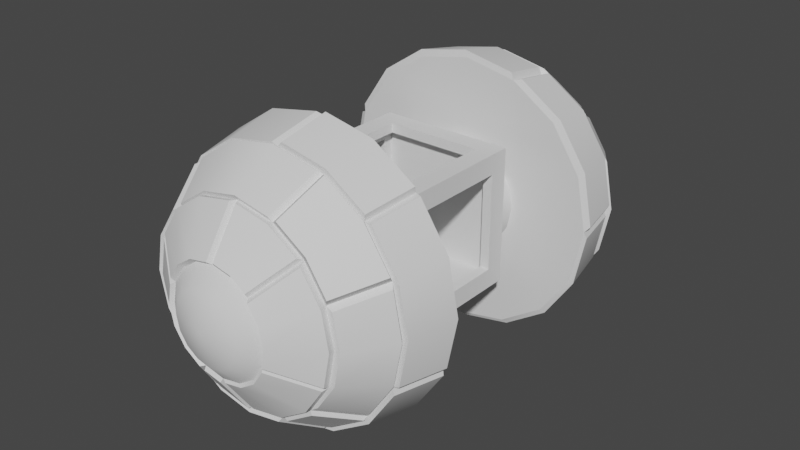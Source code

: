# Source: Lvl1Enemy.blend  (saved by Blender 3.0.42; exported with 4.5.12 LTS)
import bpy
from mathutils import Matrix  # noqa: F401  (used for matrix-valued properties, if any)

bpy.ops.wm.read_factory_settings(use_empty=True)
scene = bpy.context.scene
scene.name = 'Scene'

# ---- collections
col_collection = bpy.data.collections.new('Collection'); scene.collection.children.link(col_collection)

# ---- node groups
ng_auto_smooth = bpy.data.node_groups.new('Auto Smooth', 'GeometryNodeTree')
_s = ng_auto_smooth.interface.new_socket(name='Geometry', in_out='OUTPUT', socket_type='NodeSocketGeometry')
_s = ng_auto_smooth.interface.new_socket(name='Geometry', in_out='INPUT', socket_type='NodeSocketGeometry')
_s = ng_auto_smooth.interface.new_socket(name='Angle', in_out='INPUT', socket_type='NodeSocketFloat')
_s.subtype = 'ANGLE'
_s.min_value = 0.0
_s.max_value = 3.142
ng_auto_smooth.is_modifier = True
_N = ng_auto_smooth.nodes; _L = ng_auto_smooth.links
n0 = _N.new('NodeGroupOutput'); n0.name = 'Group Output'; n0.location = (480, -100)
n1 = _N.new('NodeGroupInput'); n1.name = 'Group Input'; n1.location = (-420, -300)
n2 = _N.new('NodeGroupInput'); n2.name = 'Group Input.001'; n2.location = (-60, -100)
n3 = _N.new('GeometryNodeSetShadeSmooth'); n3.name = 'Set Shade Smooth'; n3.location = (120, -100)
n3.domain = 'EDGE'
n4 = _N.new('GeometryNodeSetShadeSmooth'); n4.name = 'Set Shade Smooth.001'; n4.location = (300, -100)
n5 = _N.new('GeometryNodeInputMeshEdgeAngle'); n5.name = 'Edge Angle'; n5.location = (-420, -220)
n6 = _N.new('GeometryNodeInputEdgeSmooth'); n6.name = 'Is Edge Smooth'; n6.location = (-60, -160)
n7 = _N.new('GeometryNodeInputShadeSmooth'); n7.name = 'Is Face Smooth'; n7.location = (-240, -340)
n8 = _N.new('FunctionNodeBooleanMath'); n8.name = 'Boolean Math'; n8.location = (-60, -220)
n9 = _N.new('FunctionNodeCompare'); n9.name = 'Compare'; n9.location = (-240, -180)
n9.operation = 'LESS_EQUAL'
_L.new(n5.outputs[0], n9.inputs[0])
_L.new(n4.outputs[0], n0.inputs[0])
_L.new(n1.outputs[1], n9.inputs[1])
_L.new(n9.outputs[0], n8.inputs[0])
_L.new(n7.outputs[0], n8.inputs[1])
_L.new(n2.outputs[0], n3.inputs[0])
_L.new(n6.outputs[0], n3.inputs[1])
_L.new(n3.outputs[0], n4.inputs[0])
_L.new(n8.outputs[0], n3.inputs[2])
n0.is_active_output = True

# ---- world
world_world = bpy.data.worlds.new('World'); scene.world = world_world
world_world.use_nodes = True; world_world.node_tree.nodes.clear()
_N = world_world.node_tree.nodes; _L = world_world.node_tree.links
n0 = _N.new('ShaderNodeOutputWorld'); n0.name = 'World Output'; n0.location = (300, 300)
n1 = _N.new('ShaderNodeBackground'); n1.name = 'Background'; n1.location = (10, 300)
n1.inputs[0].default_value = (0.05088, 0.05088, 0.05088, 1.0)
_L.new(n1.outputs[0], n0.inputs[0])
n0.is_active_output = True
world_world.color = (0.05088, 0.05088, 0.05088)
world_world.use_sun_shadow = False
world_world.sun_shadow_jitter_overblur = 0.0

# ---- meshes
me_cube_001 = bpy.data.meshes.new('Cube.001')
me_cube_001.from_pydata([(-1.0, -1.0, -1.0), (-1.0, -1.0, 1.0), (-1.0, 1.0, -1.0), (-1.0, 1.0, 1.0), (1.0, -1.0, -1.0), (1.0, -1.0, 1.0), (1.0, 1.0, -1.0), (1.0, 1.0, 1.0), (-1.0, -0.7125, -0.7125), (-1.0, -0.7125, 0.7125), (-1.0, 0.7125, 0.7125), (-1.0, 0.7125, -0.7125), (1.0, 0.7125, -0.7125), (1.0, 0.7125, 0.7125), (1.0, -0.7125, 0.7125), (1.0, -0.7125, -0.7125), (0.7125, 0.7125, 1.0), (-0.7125, 0.7125, 1.0), (-0.7125, -0.7125, 1.0), (0.7125, -0.7125, 1.0), (-0.86, -0.86, -0.86), (-0.86, -0.86, 0.86), (-0.86, 0.86, -0.86), (-0.86, 0.86, 0.86), (0.86, -0.86, -0.86), (0.86, -0.86, 0.86), (0.86, 0.86, -0.86), (0.86, 0.86, 0.86), (-0.86, -0.7125, -0.7125), (-0.86, -0.7125, 0.7125), (-0.86, 0.7125, 0.7125), (-0.86, 0.7125, -0.7125), (0.86, 0.7125, -0.7125), (0.86, 0.7125, 0.7125), (0.86, -0.7125, 0.7125), (0.86, -0.7125, -0.7125), (0.7125, 0.7125, 0.86), (-0.7125, 0.7125, 0.86), (-0.7125, -0.7125, 0.86), (0.7125, -0.7125, 0.86)], [], [(2, 3, 7, 6), (4, 5, 1, 0), (2, 6, 4, 0), (0, 1, 9, 8), (1, 3, 10, 9), (3, 2, 11, 10), (2, 0, 8, 11), (6, 7, 13, 12), (7, 5, 14, 13), (5, 4, 15, 14), (4, 6, 12, 15), (7, 3, 17, 16), (3, 1, 18, 17), (1, 5, 19, 18), (5, 7, 16, 19), (22, 26, 27, 23), (24, 20, 21, 25), (22, 20, 24, 26), (20, 28, 29, 21), (21, 29, 30, 23), (23, 30, 31, 22), (22, 31, 28, 20), (26, 32, 33, 27), (27, 33, 34, 25), (25, 34, 35, 24), (24, 35, 32, 26), (27, 36, 37, 23), (23, 37, 38, 21), (21, 38, 39, 25), (25, 39, 36, 27), (8, 9, 29, 28), (11, 8, 28, 31), (9, 10, 30, 29), (10, 11, 31, 30), (12, 13, 33, 32), (15, 12, 32, 35), (13, 14, 34, 33), (14, 15, 35, 34), (16, 17, 37, 36), (19, 16, 36, 39), (17, 18, 38, 37), (18, 19, 39, 38)])
_uv = me_cube_001.uv_layers.new(name='UVMap')
_uv.uv.foreach_set('vector', [0.2974, 0.06498, 0.5222, 0.06498, 0.5222, 0.2899, 0.2974, 0.2899, 0.2336, 0.02397, 0.21, 0.2336, 0.0003328, 0.21, 0.02397, 0.0003328, 0.8118, 0.5801, 0.587, 0.5801, 0.587, 0.3552, 0.8118, 0.3552, 0.8149, 0.5801, 0.8125, 0.3636, 0.8505, 0.3728, 0.8457, 0.5486, 0.8125, 0.3636, 0.8498, 0.1794, 0.866, 0.2018, 0.8505, 0.3728, 0.5222, 0.06498, 0.2974, 0.06498, 0.3297, 0.03266, 0.4899, 0.03266, 0.5561, 0.6032, 0.5561, 0.8281, 0.5238, 0.7958, 0.5238, 0.6356, 0.2974, 0.2899, 0.5222, 0.2899, 0.4899, 0.3222, 0.3297, 0.3222, 0.2339, 0.4754, 0.21, 0.2336, 0.2533, 0.2401, 0.2652, 0.4372, 0.21, 0.2336, 0.2336, 0.02397, 0.2539, 0.0474, 0.2533, 0.2401, 0.8346, 0.9997, 0.8346, 0.7748, 0.8669, 0.8071, 0.8669, 0.9673, 0.5222, 0.2899, 0.5222, 0.06498, 0.5546, 0.09731, 0.5546, 0.2575, 0.259, 0.7241, 0.259, 0.949, 0.2267, 0.9166, 0.2267, 0.7564, 0.8339, 0.7748, 0.8339, 0.9997, 0.8016, 0.9673, 0.8016, 0.8071, 0.9545, 0.1794, 0.9545, 0.4043, 0.9222, 0.372, 0.9222, 0.2117, 0.1937, 0.9175, 0.0003328, 0.9175, 0.0003328, 0.7241, 0.1937, 0.7241, 0.7692, 0.5807, 0.9626, 0.5807, 0.9626, 0.7741, 0.7692, 0.7741, 0.2974, 0.7966, 0.2974, 0.6032, 0.4908, 0.6032, 0.4908, 0.7966, 0.8722, 0.5672, 0.8571, 0.5491, 0.8701, 0.3744, 0.8892, 0.3736, 0.8892, 0.3736, 0.8701, 0.3744, 0.8772, 0.2025, 0.8892, 0.1908, 0.5065, 0.0003328, 0.4899, 0.01692, 0.3297, 0.01692, 0.3131, 0.0003328, 0.4914, 0.619, 0.508, 0.6356, 0.508, 0.7958, 0.4914, 0.8124, 0.3131, 0.3545, 0.3297, 0.3379, 0.4899, 0.3379, 0.5065, 0.3545, 0.2967, 0.4553, 0.278, 0.4366, 0.2754, 0.24, 0.2967, 0.2373, 0.2967, 0.2373, 0.2754, 0.24, 0.2665, 0.04706, 0.2788, 0.03282, 0.8992, 0.9839, 0.8826, 0.9673, 0.8826, 0.8071, 0.8992, 0.7905, 0.5869, 0.2741, 0.5703, 0.2575, 0.5703, 0.09731, 0.5869, 0.08072, 0.1944, 0.7398, 0.211, 0.7564, 0.211, 0.9166, 0.1944, 0.9332, 0.7692, 0.7905, 0.7858, 0.8071, 0.7858, 0.9673, 0.7692, 0.9839, 0.8899, 0.1952, 0.9065, 0.2117, 0.9065, 0.372, 0.8899, 0.3886, 0.8457, 0.5486, 0.8505, 0.3728, 0.8701, 0.3744, 0.8571, 0.5491, 0.5238, 0.6356, 0.5238, 0.7958, 0.508, 0.7958, 0.508, 0.6356, 0.8505, 0.3728, 0.866, 0.2018, 0.8772, 0.2025, 0.8701, 0.3744, 0.4899, 0.03266, 0.3297, 0.03266, 0.3297, 0.01692, 0.4899, 0.01692, 0.3297, 0.3222, 0.4899, 0.3222, 0.4899, 0.3379, 0.3297, 0.3379, 0.8669, 0.9673, 0.8669, 0.8071, 0.8826, 0.8071, 0.8826, 0.9673, 0.2652, 0.4372, 0.2533, 0.2401, 0.2754, 0.24, 0.278, 0.4366, 0.2533, 0.2401, 0.2539, 0.0474, 0.2665, 0.04706, 0.2754, 0.24, 0.5546, 0.2575, 0.5546, 0.09731, 0.5703, 0.09731, 0.5703, 0.2575, 0.9222, 0.2117, 0.9222, 0.372, 0.9065, 0.372, 0.9065, 0.2117, 0.2267, 0.7564, 0.2267, 0.9166, 0.211, 0.9166, 0.211, 0.7564, 0.8016, 0.8071, 0.8016, 0.9673, 0.7858, 0.9673, 0.7858, 0.8071])
me_cube_001.use_remesh_preserve_volume = False
me_cube_001.use_remesh_preserve_attributes = False
me_cube_001.use_mirror_vertex_groups = False
me_cube_001.update()
me_sphere_001 = bpy.data.meshes.new('Sphere.001')
me_sphere_001.from_pydata([(0.0, 0.7071, 1.4), (0.0, 0.9239, 1.076), (0.09738, 0.2351, 1.713), (0.2706, 0.6533, 1.4), (0.3536, 0.8536, 1.076), (0.1609, 0.3885, 0.6929), (0.1799, 0.1799, 1.713), (0.5, 0.5, 1.4), (0.6533, 0.6533, 1.076), (0.2974, 0.2974, 0.6929), (0.2351, 0.09738, 1.713), (0.6533, 0.2706, 1.4), (0.8536, 0.3536, 1.076), (0.3885, 0.1609, 0.6929), (0.2545, -5.717e-08, 1.713), (0.7071, -1.552e-07, 1.4), (0.9239, -1.85e-07, 1.076), (0.4206, -2.991e-08, 0.6929), (0.2351, -0.09738, 1.713), (0.6533, -0.2706, 1.4), (0.8536, -0.3536, 1.076), (0.3885, -0.1609, 0.6929), (0.1799, -0.1799, 1.713), (0.5, -0.5, 1.4), (0.6533, -0.6533, 1.076), (0.2974, -0.2974, 0.6929), (0.09738, -0.2351, 1.713), (0.2706, -0.6533, 1.4), (0.3536, -0.8536, 1.076), (0.1609, -0.3885, 0.6929), (7.133e-09, -1.248e-07, 1.763), (-7.085e-08, -0.3827, 1.617), (-8.575e-08, -0.7071, 1.4), (-2.646e-07, -0.9239, 1.076), (-1.139e-07, -0.4206, 0.6929), (-0.09738, -0.2351, 1.713), (-0.2706, -0.6533, 1.4), (-0.3536, -0.8536, 1.076), (-0.1609, -0.3885, 0.6929), (-0.1799, -0.1799, 1.713), (-0.5, -0.5, 1.4), (-0.6533, -0.6533, 1.076), (-0.2974, -0.2974, 0.6929), (-0.2351, -0.09738, 1.713), (-0.6533, -0.2706, 1.4), (-0.8536, -0.3536, 1.076), (-0.3885, -0.1609, 0.6929), (-0.2545, 3.619e-08, 1.713), (-0.7071, 1.13e-07, 1.4), (-0.9239, 2.919e-07, 1.076), (-0.4206, 1.084e-07, 0.6929), (-0.2351, 0.09738, 1.713), (-0.6533, 0.2706, 1.4), (-0.8536, 0.3536, 1.076), (-0.3885, 0.1609, 0.6929), (-0.1799, 0.1799, 1.713), (-0.5, 0.5, 1.4), (-0.6533, 0.6533, 1.076), (-0.2974, 0.2974, 0.6929), (-0.09738, 0.2351, 1.713), (-0.2706, 0.6533, 1.4), (-0.3536, 0.8536, 1.076), (-0.1609, 0.3885, 0.6929), (1.714e-07, 0.2545, 1.713), (4.72e-07, 0.4206, 0.6929), (0.7071, 0.7071, 0.6929), (0.3827, 0.9239, 0.6929), (0.9239, 0.3827, 0.6929), (1.0, -2.148e-07, 0.6929), (0.9239, -0.3827, 0.6929), (0.7071, -0.7071, 0.6929), (0.3827, -0.9239, 0.6929), (-2.944e-07, -1.0, 0.6929), (-0.3827, -0.9239, 0.6929), (-0.7071, -0.7071, 0.6929), (-0.9239, -0.3827, 0.6929), (-1.0, 3.813e-07, 0.6929), (-0.9239, 0.3827, 0.6929), (-0.7071, 0.7071, 0.6929), (-0.3827, 0.9239, 0.6929), (5.997e-07, 1.0, 0.6929), (0.2974, 0.2974, 0.4931), (0.1609, 0.3885, 0.4931), (0.3885, 0.1609, 0.4931), (0.4206, -2.991e-08, 0.4931), (0.3885, -0.1609, 0.4931), (0.2974, -0.2974, 0.4931), (0.1609, -0.3885, 0.4931), (-1.373e-07, -0.4206, 0.4931), (-0.1609, -0.3885, 0.4931), (-0.2974, -0.2974, 0.4931), (-0.3885, -0.1609, 0.4931), (-0.4206, 1.084e-07, 0.4931), (-0.3885, 0.1609, 0.4931), (-0.2974, 0.2974, 0.4931), (-0.1609, 0.3885, 0.4931), (4.487e-07, 0.4206, 0.4931), (0.6998, 0.2475, 1.401), (0.8826, 0.3232, 1.105), (0.7489, 0.0005169, 1.401), (0.9467, 0.0005168, 1.105), (0.6998, -0.2464, 1.401), (0.8826, -0.3221, 1.105), (0.5599, -0.4558, 1.401), (0.6998, -0.5956, 1.105), (0.3252, 0.6879, 1.429), (0.4039, 0.8777, 1.122), (0.5426, 0.5426, 1.429), (0.6879, 0.6879, 1.122), (0.6879, 0.3252, 1.429), (0.8777, 0.4039, 1.122), (-0.01082, 0.737, 1.415), (-0.01082, 0.9462, 1.102), (0.2504, 0.685, 1.415), (0.3305, 0.8783, 1.102), (-0.4935, 0.5371, 1.415), (-0.6414, 0.685, 1.102), (-0.272, 0.685, 1.415), (-0.3521, 0.8783, 1.102), (-0.5553, -0.4803, 1.428), (-0.7025, -0.6275, 1.116), (-0.7025, -0.2599, 1.428), (-0.8949, -0.3396, 1.116), (-0.7542, 1.366e-07, 1.428), (-0.9624, 3.084e-07, 1.116), (-0.7025, 0.2599, 1.428), (-0.8949, 0.3396, 1.116), (-0.5553, 0.4803, 1.428), (-0.7025, 0.6275, 1.116), (0.2409, -0.6966, 1.419), (0.3195, -0.8863, 1.112), (-0.01546, -0.7476, 1.419), (-0.01546, -0.9529, 1.112), (-0.2718, -0.6966, 1.419), (-0.3504, -0.8863, 1.112), (-0.4891, -0.5514, 1.419), (-0.6343, -0.6966, 1.112), (0.5084, -0.5334, 1.402), (0.6488, -0.6738, 1.105), (0.2982, -0.6738, 1.402), (0.3742, -0.8573, 1.105), (0.3542, -0.1805, 1.628), (0.6281, -0.2939, 1.43), (0.2784, -0.2939, 1.628), (0.488, -0.5035, 1.43), (0.165, -0.3697, 1.628), (0.2784, -0.6435, 1.43), (0.0312, -0.3963, 1.628), (0.0312, -0.6927, 1.43), (0.3028, 0.264, 1.654), (0.5184, 0.4796, 1.45), (0.3808, 0.1473, 1.654), (0.6625, 0.264, 1.45), (0.4082, 0.009636, 1.654), (0.7131, 0.009635, 1.45), (0.3808, -0.128, 1.654), (0.6625, -0.2447, 1.45), (0.1591, 0.384, 1.641), (0.273, 0.659, 1.442), (0.02471, 0.7084, 1.442), (0.273, 0.3079, 1.641), (0.4835, 0.5184, 1.442), (0.02471, 0.4108, 1.641), (-0.3614, 0.1797, 1.645), (-0.6443, 0.2969, 1.44), (-0.2831, 0.2969, 1.645), (-0.4997, 0.5134, 1.44), (-0.1659, 0.3752, 1.645), (-0.2831, 0.6581, 1.44), (-0.02771, 0.4027, 1.645), (-0.02771, 0.7089, 1.44), (-0.1715, -0.3564, 1.645), (-0.2925, -0.6484, 1.434), (-0.2925, -0.2756, 1.645), (-0.516, -0.4991, 1.434), (-0.3733, -0.1546, 1.645), (-0.6653, -0.2756, 1.434), (-0.4017, -0.01195, 1.645), (-0.7178, -0.01195, 1.434), (-0.3733, 0.1307, 1.645), (-0.6653, 0.2517, 1.434), (-0.01076, -0.4086, 1.632), (-0.01076, -0.7091, 1.431), (-0.1464, -0.3816, 1.632), (-0.2614, -0.6592, 1.431), (0.1464, 0.3536, 1.617), (0.2706, 0.2706, 1.617), (0.3536, 0.1464, 1.617), (0.3827, -6.577e-08, 1.617), (0.3536, -0.1464, 1.617), (0.2706, -0.2706, 1.617), (0.1464, -0.3536, 1.617), (-3.327e-08, -0.2545, 1.713), (-0.1464, -0.3536, 1.617), (-0.2706, -0.2706, 1.617), (-0.3536, -0.1464, 1.617), (-0.3827, 8.324e-08, 1.617), (-0.3536, 0.1464, 1.617), (-0.2706, 0.2706, 1.617), (-0.1464, 0.3536, 1.617), (2.123e-07, 0.3827, 1.617), (0.02017, -0.706, -1.4), (0.02017, -0.9227, -1.076), (-0.07721, -0.234, -1.713), (-0.2504, -0.6521, -1.4), (-0.3334, -0.8524, -1.076), (-0.1408, -0.3874, -0.6929), (-0.1598, -0.1788, -1.713), (-0.4798, -0.4989, -1.4), (-0.6331, -0.6521, -1.076), (-0.2772, -0.2962, -0.6929), (-0.2149, -0.09624, -1.713), (-0.6331, -0.2695, -1.4), (-0.8334, -0.3524, -1.076), (-0.3684, -0.1598, -0.6929), (-0.2343, 0.001145, -1.713), (-0.6869, 0.001145, -1.4), (-0.9037, 0.001145, -1.076), (-0.4004, 0.001145, -0.6929), (-0.2149, 0.09853, -1.713), (-0.6331, 0.2717, -1.4), (-0.8334, 0.3547, -1.076), (-0.3684, 0.1621, -0.6929), (-0.1598, 0.1811, -1.713), (-0.4798, 0.5011, -1.4), (-0.6331, 0.6544, -1.076), (-0.2772, 0.2985, -0.6929), (-0.07721, 0.2363, -1.713), (-0.2504, 0.6544, -1.4), (-0.3334, 0.8547, -1.076), (-0.1408, 0.3897, -0.6929), (0.02017, 0.001145, -1.763), (0.02018, 0.3838, -1.617), (0.02018, 0.7083, -1.4), (0.02018, 0.925, -1.076), (0.02018, 0.4217, -0.6929), (0.1176, 0.2363, -1.713), (0.2908, 0.6544, -1.4), (0.3737, 0.8547, -1.076), (0.1811, 0.3897, -0.6929), (0.2001, 0.1811, -1.713), (0.5202, 0.5011, -1.4), (0.6735, 0.6544, -1.076), (0.3176, 0.2985, -0.6929), (0.2553, 0.09853, -1.713), (0.6735, 0.2717, -1.4), (0.8737, 0.3547, -1.076), (0.4087, 0.1621, -0.6929), (0.2747, 0.001145, -1.713), (0.7273, 0.001145, -1.4), (0.9441, 0.001144, -1.076), (0.4407, 0.001145, -0.6929), (0.2553, -0.09624, -1.713), (0.6735, -0.2695, -1.4), (0.8737, -0.3524, -1.076), (0.4087, -0.1598, -0.6929), (0.2001, -0.1788, -1.713), (0.5202, -0.4989, -1.4), (0.6735, -0.6521, -1.076), (0.3176, -0.2962, -0.6929), (0.1176, -0.234, -1.713), (0.2908, -0.6521, -1.4), (0.3737, -0.8524, -1.076), (0.1811, -0.3874, -0.6929), (0.02017, -0.2533, -1.713), (0.02017, -0.4194, -0.6929), (-0.6869, -0.706, -0.6929), (-0.3625, -0.9227, -0.6929), (-0.9037, -0.3815, -0.6929), (-0.9798, 0.001145, -0.6929), (-0.9037, 0.3838, -0.6929), (-0.6869, 0.7083, -0.6929), (-0.3625, 0.925, -0.6929), (0.02018, 1.001, -0.6929), (0.4029, 0.925, -0.6929), (0.7273, 0.7083, -0.6929), (0.9441, 0.3838, -0.6929), (1.02, 0.001144, -0.6929), (0.9441, -0.3815, -0.6929), (0.7273, -0.706, -0.6929), (0.4029, -0.9227, -0.6929), (0.02017, -0.9989, -0.6929), (-0.2772, -0.2962, -0.4931), (-0.1408, -0.3874, -0.4931), (-0.3684, -0.1598, -0.4931), (-0.4004, 0.001145, -0.4931), (-0.3684, 0.1621, -0.4931), (-0.2772, 0.2985, -0.4931), (-0.1408, 0.3897, -0.4931), (0.02018, 0.4217, -0.4931), (0.1811, 0.3897, -0.4931), (0.3176, 0.2985, -0.4931), (0.4087, 0.1621, -0.4931), (0.4407, 0.001145, -0.4931), (0.4087, -0.1598, -0.4931), (0.3176, -0.2962, -0.4931), (0.1811, -0.3874, -0.4931), (0.02017, -0.4194, -0.4931), (-0.6796, -0.2463, -1.401), (-0.8624, -0.322, -1.105), (-0.7287, 0.000628, -1.401), (-0.9266, 0.000628, -1.105), (-0.6796, 0.2476, -1.401), (-0.8624, 0.3233, -1.105), (-0.5397, 0.4569, -1.401), (-0.6796, 0.5968, -1.105), (-0.3051, -0.6868, -1.429), (-0.3837, -0.8766, -1.122), (-0.5225, -0.5415, -1.429), (-0.6677, -0.6868, -1.122), (-0.6677, -0.3241, -1.429), (-0.8575, -0.4027, -1.122), (0.031, -0.7358, -1.415), (0.031, -0.9451, -1.102), (-0.2302, -0.6839, -1.415), (-0.3103, -0.8772, -1.102), (0.5136, -0.5359, -1.415), (0.6616, -0.6839, -1.102), (0.2922, -0.6839, -1.415), (0.3723, -0.8772, -1.102), (0.5754, 0.4814, -1.428), (0.7227, 0.6287, -1.116), (0.7227, 0.2611, -1.428), (0.915, 0.3408, -1.116), (0.7744, 0.001145, -1.428), (0.9826, 0.001144, -1.116), (0.7227, -0.2588, -1.428), (0.915, -0.3385, -1.116), (0.5754, -0.4791, -1.428), (0.7227, -0.6264, -1.116), (-0.2207, 0.6977, -1.419), (-0.2993, 0.8875, -1.112), (0.03564, 0.7487, -1.419), (0.03564, 0.9541, -1.112), (0.292, 0.6977, -1.419), (0.3706, 0.8875, -1.112), (0.5093, 0.5525, -1.419), (0.6545, 0.6977, -1.112), (-0.4882, 0.5345, -1.402), (-0.6287, 0.675, -1.105), (-0.278, 0.675, -1.402), (-0.3541, 0.8585, -1.105), (-0.334, 0.1816, -1.628), (-0.6079, 0.2951, -1.43), (-0.2582, 0.2951, -1.628), (-0.4678, 0.5046, -1.43), (-0.1448, 0.3709, -1.628), (-0.2582, 0.6447, -1.43), (-0.01102, 0.3975, -1.628), (-0.01102, 0.6939, -1.43), (-0.2826, -0.2629, -1.654), (-0.4983, -0.4785, -1.45), (-0.3606, -0.1461, -1.654), (-0.6423, -0.2629, -1.45), (-0.388, -0.008491, -1.654), (-0.6929, -0.008491, -1.45), (-0.3606, 0.1292, -1.654), (-0.6423, 0.2459, -1.45), (-0.1389, -0.3829, -1.641), (-0.2528, -0.6579, -1.442), (-0.004537, -0.7073, -1.442), (-0.2528, -0.3068, -1.641), (-0.4633, -0.5173, -1.442), (-0.004537, -0.4096, -1.641), (0.3816, -0.1786, -1.645), (0.6645, -0.2957, -1.44), (0.3033, -0.2957, -1.645), (0.5198, -0.5123, -1.44), (0.1861, -0.374, -1.645), (0.3033, -0.6569, -1.44), (0.04788, -0.4015, -1.645), (0.04788, -0.7078, -1.44), (0.1917, 0.3576, -1.645), (0.3127, 0.6496, -1.434), (0.3127, 0.2767, -1.645), (0.5362, 0.5002, -1.434), (0.3935, 0.1558, -1.645), (0.6855, 0.2767, -1.434), (0.4219, 0.0131, -1.645), (0.738, 0.0131, -1.434), (0.3935, -0.1296, -1.645), (0.6855, -0.2505, -1.434), (0.03094, 0.4097, -1.632), (0.03094, 0.7102, -1.431), (0.1666, 0.3827, -1.632), (0.2816, 0.6603, -1.431), (-0.1263, -0.3524, -1.617), (-0.2504, -0.2695, -1.617), (-0.3334, -0.1453, -1.617), (-0.3625, 0.001145, -1.617), (-0.3334, 0.1476, -1.617), (-0.2504, 0.2717, -1.617), (-0.1263, 0.3547, -1.617), (0.02018, 0.2556, -1.713), (0.1666, 0.3547, -1.617), (0.2908, 0.2717, -1.617), (0.3737, 0.1476, -1.617), (0.4029, 0.001145, -1.617), (0.3737, -0.1453, -1.617), (0.2908, -0.2695, -1.617), (0.1666, -0.3524, -1.617), (0.02017, -0.3815, -1.617)], [], [(61, 57, 116, 118), (63, 30, 2), (200, 185, 157, 162), (186, 7, 161, 160), (7, 11, 109, 107), (2, 30, 6), (7, 186, 149, 150), (3, 7, 107, 105), (6, 30, 10), (23, 24, 104, 103), (10, 30, 14), (186, 187, 151, 149), (19, 23, 103, 101), (14, 30, 18), (188, 189, 155, 153), (19, 189, 141, 142), (20, 16, 100, 102), (18, 30, 22), (31, 32, 148, 147), (28, 24, 138, 140), (22, 30, 26), (27, 32, 131, 129), (26, 30, 192), (189, 190, 143, 141), (192, 30, 35), (31, 193, 183, 181), (41, 37, 134, 136), (52, 48, 178, 180), (32, 36, 133, 131), (35, 30, 39), (53, 49, 124, 126), (39, 30, 43), (48, 44, 176, 178), (49, 45, 122, 124), (43, 30, 47), (44, 40, 174, 176), (40, 36, 172, 174), (41, 40, 119, 120), (47, 30, 51), (199, 200, 169, 167), (45, 41, 120, 122), (51, 30, 55), (9, 13, 83, 81), (0, 3, 113, 111), (55, 30, 59), (0, 60, 168, 170), (1, 61, 118, 112), (59, 30, 63), (56, 52, 164, 166), (9, 5, 66, 65), (13, 9, 65, 67), (17, 13, 67, 68), (21, 17, 68, 69), (25, 21, 69, 70), (29, 25, 70, 71), (34, 29, 71, 72), (38, 34, 72, 73), (42, 38, 73, 74), (46, 42, 74, 75), (50, 46, 75, 76), (54, 50, 76, 77), (58, 54, 77, 78), (62, 58, 78, 79), (64, 62, 79, 80), (5, 64, 80, 66), (81, 83, 84, 85, 86, 87, 88, 89, 90, 91, 92, 93, 94, 95, 96, 82), (42, 46, 91, 90), (13, 17, 84, 83), (46, 50, 92, 91), (17, 21, 85, 84), (50, 54, 93, 92), (21, 25, 86, 85), (54, 58, 94, 93), (25, 29, 87, 86), (58, 62, 95, 94), (29, 34, 88, 87), (62, 64, 96, 95), (34, 38, 89, 88), (5, 9, 81, 82), (64, 5, 82, 96), (38, 42, 90, 89), (98, 97, 99, 100), (100, 99, 101, 102), (102, 101, 103, 104), (16, 12, 98, 100), (15, 19, 101, 99), (24, 20, 102, 104), (12, 11, 97, 98), (11, 15, 99, 97), (106, 105, 107, 108), (108, 107, 109, 110), (11, 12, 110, 109), (8, 4, 106, 108), (12, 8, 108, 110), (4, 3, 105, 106), (112, 111, 113, 114), (116, 115, 117, 118), (118, 117, 111, 112), (60, 0, 111, 117), (56, 60, 117, 115), (4, 1, 112, 114), (57, 56, 115, 116), (3, 4, 114, 113), (120, 119, 121, 122), (122, 121, 123, 124), (124, 123, 125, 126), (126, 125, 127, 128), (57, 53, 126, 128), (40, 44, 121, 119), (56, 57, 128, 127), (44, 48, 123, 121), (48, 52, 125, 123), (52, 56, 127, 125), (130, 129, 131, 132), (132, 131, 133, 134), (134, 133, 135, 136), (37, 33, 132, 134), (36, 40, 135, 133), (40, 41, 136, 135), (28, 27, 129, 130), (33, 28, 130, 132), (138, 137, 139, 140), (24, 23, 137, 138), (23, 27, 139, 137), (27, 28, 140, 139), (142, 141, 143, 144), (144, 143, 145, 146), (146, 145, 147, 148), (190, 191, 145, 143), (32, 27, 146, 148), (23, 19, 142, 144), (191, 31, 147, 145), (27, 23, 144, 146), (150, 149, 151, 152), (152, 151, 153, 154), (154, 153, 155, 156), (187, 188, 153, 151), (19, 15, 154, 156), (11, 7, 150, 152), (189, 19, 156, 155), (15, 11, 152, 154), (159, 162, 157, 158), (158, 157, 160, 161), (7, 3, 158, 161), (0, 200, 162, 159), (3, 0, 159, 158), (185, 186, 160, 157), (164, 163, 165, 166), (166, 165, 167, 168), (168, 167, 169, 170), (60, 56, 166, 168), (200, 0, 170, 169), (197, 198, 165, 163), (52, 197, 163, 164), (198, 199, 167, 165), (172, 171, 173, 174), (174, 173, 175, 176), (176, 175, 177, 178), (178, 177, 179, 180), (193, 194, 173, 171), (194, 195, 175, 173), (195, 196, 177, 175), (196, 197, 179, 177), (36, 193, 171, 172), (197, 52, 180, 179), (182, 181, 183, 184), (36, 32, 182, 184), (32, 31, 181, 182), (193, 36, 184, 183), (2, 6, 186, 185), (6, 10, 187, 186), (10, 14, 188, 187), (14, 18, 189, 188), (18, 22, 190, 189), (22, 26, 191, 190), (26, 192, 31, 191), (192, 35, 193, 31), (35, 39, 194, 193), (39, 43, 195, 194), (43, 47, 196, 195), (47, 51, 197, 196), (51, 55, 198, 197), (55, 59, 199, 198), (59, 63, 200, 199), (63, 2, 185, 200), (262, 319, 317, 258), (264, 203, 231), (401, 363, 358, 386), (387, 361, 362, 208), (208, 308, 310, 212), (203, 207, 231), (208, 351, 350, 387), (204, 306, 308, 208), (207, 211, 231), (224, 304, 305, 225), (211, 215, 231), (387, 350, 352, 388), (220, 302, 304, 224), (215, 219, 231), (389, 354, 356, 390), (220, 343, 342, 390), (221, 303, 301, 217), (219, 223, 231), (232, 348, 349, 233), (229, 341, 339, 225), (223, 227, 231), (228, 330, 332, 233), (227, 393, 231), (390, 342, 344, 391), (393, 236, 231), (232, 382, 384, 394), (242, 337, 335, 238), (253, 381, 379, 249), (233, 332, 334, 237), (236, 240, 231), (254, 327, 325, 250), (240, 244, 231), (249, 379, 377, 245), (250, 325, 323, 246), (244, 248, 231), (245, 377, 375, 241), (241, 375, 373, 237), (242, 321, 320, 241), (248, 252, 231), (400, 368, 370, 401), (246, 323, 321, 242), (252, 256, 231), (210, 282, 284, 214), (201, 312, 314, 204), (256, 260, 231), (201, 371, 369, 261), (202, 313, 319, 262), (260, 264, 231), (257, 367, 365, 253), (210, 266, 267, 206), (214, 268, 266, 210), (218, 269, 268, 214), (222, 270, 269, 218), (226, 271, 270, 222), (230, 272, 271, 226), (235, 273, 272, 230), (239, 274, 273, 235), (243, 275, 274, 239), (247, 276, 275, 243), (251, 277, 276, 247), (255, 278, 277, 251), (259, 279, 278, 255), (263, 280, 279, 259), (265, 281, 280, 263), (206, 267, 281, 265), (282, 283, 297, 296, 295, 294, 293, 292, 291, 290, 289, 288, 287, 286, 285, 284), (243, 291, 292, 247), (214, 284, 285, 218), (247, 292, 293, 251), (218, 285, 286, 222), (251, 293, 294, 255), (222, 286, 287, 226), (255, 294, 295, 259), (226, 287, 288, 230), (259, 295, 296, 263), (230, 288, 289, 235), (263, 296, 297, 265), (235, 289, 290, 239), (206, 283, 282, 210), (265, 297, 283, 206), (239, 290, 291, 243), (299, 301, 300, 298), (301, 303, 302, 300), (303, 305, 304, 302), (217, 301, 299, 213), (216, 300, 302, 220), (225, 305, 303, 221), (213, 299, 298, 212), (212, 298, 300, 216), (307, 309, 308, 306), (309, 311, 310, 308), (212, 310, 311, 213), (209, 309, 307, 205), (213, 311, 309, 209), (205, 307, 306, 204), (313, 315, 314, 312), (317, 319, 318, 316), (319, 313, 312, 318), (261, 318, 312, 201), (257, 316, 318, 261), (205, 315, 313, 202), (258, 317, 316, 257), (204, 314, 315, 205), (321, 323, 322, 320), (323, 325, 324, 322), (325, 327, 326, 324), (327, 329, 328, 326), (258, 329, 327, 254), (241, 320, 322, 245), (257, 328, 329, 258), (245, 322, 324, 249), (249, 324, 326, 253), (253, 326, 328, 257), (331, 333, 332, 330), (333, 335, 334, 332), (335, 337, 336, 334), (238, 335, 333, 234), (237, 334, 336, 241), (241, 336, 337, 242), (229, 331, 330, 228), (234, 333, 331, 229), (339, 341, 340, 338), (225, 339, 338, 224), (224, 338, 340, 228), (228, 340, 341, 229), (343, 345, 344, 342), (345, 347, 346, 344), (347, 349, 348, 346), (391, 344, 346, 392), (233, 349, 347, 228), (224, 345, 343, 220), (392, 346, 348, 232), (228, 347, 345, 224), (351, 353, 352, 350), (353, 355, 354, 352), (355, 357, 356, 354), (388, 352, 354, 389), (220, 357, 355, 216), (212, 353, 351, 208), (390, 356, 357, 220), (216, 355, 353, 212), (360, 359, 358, 363), (359, 362, 361, 358), (208, 362, 359, 204), (201, 360, 363, 401), (204, 359, 360, 201), (386, 358, 361, 387), (365, 367, 366, 364), (367, 369, 368, 366), (369, 371, 370, 368), (261, 369, 367, 257), (401, 370, 371, 201), (398, 364, 366, 399), (253, 365, 364, 398), (399, 366, 368, 400), (373, 375, 374, 372), (375, 377, 376, 374), (377, 379, 378, 376), (379, 381, 380, 378), (394, 372, 374, 395), (395, 374, 376, 396), (396, 376, 378, 397), (397, 378, 380, 398), (237, 373, 372, 394), (398, 380, 381, 253), (383, 385, 384, 382), (237, 385, 383, 233), (233, 383, 382, 232), (394, 384, 385, 237), (203, 386, 387, 207), (207, 387, 388, 211), (211, 388, 389, 215), (215, 389, 390, 219), (219, 390, 391, 223), (223, 391, 392, 227), (227, 392, 232, 393), (393, 232, 394, 236), (236, 394, 395, 240), (240, 395, 396, 244), (244, 396, 397, 248), (248, 397, 398, 252), (252, 398, 399, 256), (256, 399, 400, 260), (260, 400, 401, 264), (264, 401, 386, 203)])
me_sphere_001.polygons.foreach_set('use_smooth', [True] * 370)
_k = set([(171, 172), (171, 173), (172, 174), (173, 175), (174, 176), (175, 177), (176, 178), (177, 179), (178, 180), (179, 180), (372, 373), (372, 374), (373, 375), (374, 376), (375, 377), (376, 378), (377, 379), (378, 380), (379, 381), (380, 381)])
me_sphere_001.attributes.new('sharp_edge', 'BOOLEAN', 'EDGE').data.foreach_set('value', [ (min(e.vertices), max(e.vertices)) in _k for e in me_sphere_001.edges])
_uv = me_sphere_001.uv_layers.new(name='UVMap')
_uv.uv.foreach_set('vector', [0.8125, 0.625, 0.875, 0.625, 0.875, 0.625, 0.8125, 0.625, 0.7446, 0.8968, 0.7187, 1.0, 0.6929, 0.8968, 0.75, 0.875, 0.6875, 0.875, 0.6875, 0.875, 0.75, 0.875, 0.625, 0.875, 0.625, 0.75, 0.625, 0.75, 0.625, 0.875, 0.625, 0.75, 0.5625, 0.75, 0.5625, 0.75, 0.625, 0.75, 0.6929, 0.8968, 0.6562, 1.0, 0.6196, 0.8968, 0.625, 0.75, 0.625, 0.875, 0.625, 0.875, 0.625, 0.75, 0.6875, 0.75, 0.625, 0.75, 0.625, 0.75, 0.6875, 0.75, 0.6196, 0.8968, 0.5937, 1.0, 0.5571, 0.8968, 0.375, 0.75, 0.375, 0.625, 0.375, 0.625, 0.375, 0.75, 0.5571, 0.8968, 0.5312, 1.0, 0.4946, 0.8968, 0.625, 0.875, 0.5625, 0.875, 0.5625, 0.875, 0.625, 0.875, 0.4375, 0.75, 0.375, 0.75, 0.375, 0.75, 0.4375, 0.75, 0.4946, 0.8968, 0.4687, 1.0, 0.4321, 0.8968, 0.5, 0.875, 0.4375, 0.875, 0.4375, 0.875, 0.5, 0.875, 0.4375, 0.75, 0.4375, 0.875, 0.4375, 0.875, 0.4375, 0.75, 0.4375, 0.625, 0.5, 0.625, 0.5, 0.625, 0.4375, 0.625, 0.4321, 0.8968, 0.4062, 1.0, 0.3696, 0.8968, 0.25, 0.875, 0.25, 0.75, 0.25, 0.75, 0.25, 0.875, 0.3125, 0.625, 0.375, 0.625, 0.375, 0.625, 0.3125, 0.625, 0.3696, 0.8968, 0.3437, 1.0, 0.3071, 0.8968, 0.3125, 0.75, 0.25, 0.75, 0.25, 0.75, 0.3125, 0.75, 0.3071, 0.8968, 0.2812, 1.0, 0.2446, 0.8968, 0.4375, 0.875, 0.375, 0.875, 0.375, 0.875, 0.4375, 0.875, 0.2446, 0.8968, 0.2188, 1.0, 0.1821, 0.8968, 0.25, 0.875, 0.1875, 0.875, 0.1875, 0.875, 0.25, 0.875, 0.125, 0.625, 0.1875, 0.625, 0.1875, 0.625, 0.125, 0.625, 0.9375, 0.75, 1.0, 0.75, 1.0, 0.75, 0.9375, 0.75, 0.25, 0.75, 0.1875, 0.75, 0.1875, 0.75, 0.25, 0.75, 0.1821, 0.8968, 0.1563, 1.0, 0.1196, 0.8968, 0.9375, 0.625, 1.0, 0.625, 1.0, 0.625, 0.9375, 0.625, 0.1196, 0.8968, 0.09375, 1.0, 0.05705, 0.8968, 0.0, 0.75, 0.0625, 0.75, 0.0625, 0.75, 0.0, 0.75, 0.0, 0.625, 0.0625, 0.625, 0.0625, 0.625, 0.0, 0.625, 0.05705, 0.8968, 0.03125, 1.0, 0.005449, 0.8968, 0.0625, 0.75, 0.125, 0.75, 0.125, 0.75, 0.0625, 0.75, 0.125, 0.75, 0.1875, 0.75, 0.1875, 0.75, 0.125, 0.75, 0.125, 0.625, 0.125, 0.75, 0.125, 0.75, 0.125, 0.625, 0.9946, 0.8968, 0.9688, 1.0, 0.9321, 0.8968, 0.8125, 0.875, 0.75, 0.875, 0.75, 0.875, 0.8125, 0.875, 0.0625, 0.625, 0.125, 0.625, 0.125, 0.625, 0.0625, 0.625, 0.9321, 0.8968, 0.9062, 1.0, 0.8696, 0.8968, 0.555, 0.5, 0.522, 0.5, 0.522, 0.5, 0.555, 0.5, 0.75, 0.75, 0.6875, 0.75, 0.6875, 0.75, 0.75, 0.75, 0.8696, 0.8968, 0.8437, 1.0, 0.8071, 0.8968, 0.75, 0.75, 0.8125, 0.75, 0.8125, 0.75, 0.75, 0.75, 0.75, 0.625, 0.8125, 0.625, 0.8125, 0.625, 0.75, 0.625, 0.8071, 0.8968, 0.7812, 1.0, 0.7446, 0.8968, 0.875, 0.75, 0.9375, 0.75, 0.9375, 0.75, 0.875, 0.75, 0.555, 0.5, 0.5835, 0.5, 0.6875, 0.5, 0.625, 0.5, 0.522, 0.5, 0.555, 0.5, 0.625, 0.5, 0.5625, 0.5, 0.4867, 0.5, 0.522, 0.5, 0.5625, 0.5, 0.5, 0.5, 0.4508, 0.5, 0.4867, 0.5, 0.5, 0.5, 0.4375, 0.5, 0.4155, 0.5, 0.4508, 0.5, 0.4375, 0.5, 0.375, 0.5, 0.3825, 0.5, 0.4155, 0.5, 0.375, 0.5, 0.3125, 0.5, 0.354, 0.5, 0.3825, 0.5, 0.3125, 0.5, 0.25, 0.5, 0.3339, 0.5, 0.354, 0.5, 0.25, 0.5, 0.1875, 0.5, 0.3293, 0.5, 0.3339, 0.5, 0.1875, 0.5, 0.125, 0.5, 0.3535, 0.5, 0.3293, 0.5, 0.125, 0.5, 0.0625, 0.5, 0.4215, 0.5, 0.3535, 0.5, 0.0625, 0.5, 0.0, 0.5, 0.516, 0.5, 0.4215, 0.5, 0.0, 0.5, 0.9375, 0.5, 0.584, 0.5, 0.516, 0.5, 0.9375, 0.5, 0.875, 0.5, 0.6082, 0.5, 0.584, 0.5, 0.875, 0.5, 0.8125, 0.5, 0.6036, 0.5, 0.6082, 0.5, 0.8125, 0.5, 0.75, 0.5, 0.5835, 0.5, 0.6036, 0.5, 0.75, 0.5, 0.6875, 0.5, 0.555, 0.5, 0.522, 0.5, 0.4867, 0.5, 0.4508, 0.5, 0.4155, 0.5, 0.3825, 0.5, 0.354, 0.5, 0.3339, 0.5, 0.3293, 0.5, 0.3535, 0.5, 0.4215, 0.5, 0.516, 0.5, 0.584, 0.5, 0.6082, 0.5, 0.6036, 0.5, 0.5835, 0.5, 0.3293, 0.5, 0.3535, 0.5, 0.3535, 0.5, 0.3293, 0.5, 0.522, 0.5, 0.4867, 0.5, 0.4867, 0.5, 0.522, 0.5, 0.3535, 0.5, 0.4215, 0.5, 0.4215, 0.5, 0.3535, 0.5, 0.4867, 0.5, 0.4508, 0.5, 0.4508, 0.5, 0.4867, 0.5, 0.4215, 0.5, 0.516, 0.5, 0.516, 0.5, 0.4215, 0.5, 0.4508, 0.5, 0.4155, 0.5, 0.4155, 0.5, 0.4508, 0.5, 0.516, 0.5, 0.584, 0.5, 0.584, 0.5, 0.516, 0.5, 0.4155, 0.5, 0.3825, 0.5, 0.3825, 0.5, 0.4155, 0.5, 0.584, 0.5, 0.6082, 0.5, 0.6082, 0.5, 0.584, 0.5, 0.3825, 0.5, 0.354, 0.5, 0.354, 0.5, 0.3825, 0.5, 0.6082, 0.5, 0.6036, 0.5, 0.6036, 0.5, 0.6082, 0.5, 0.354, 0.5, 0.3339, 0.5, 0.3339, 0.5, 0.354, 0.5, 0.5835, 0.5, 0.555, 0.5, 0.555, 0.5, 0.5835, 0.5, 0.6036, 0.5, 0.5835, 0.5, 0.5835, 0.5, 0.6036, 0.5, 0.3339, 0.5, 0.3293, 0.5, 0.3293, 0.5, 0.3339, 0.5, 0.5625, 0.625, 0.5625, 0.75, 0.5, 0.75, 0.5, 0.625, 0.5, 0.625, 0.5, 0.75, 0.4375, 0.75, 0.4375, 0.625, 0.4375, 0.625, 0.4375, 0.75, 0.375, 0.75, 0.375, 0.625, 0.5, 0.625, 0.5625, 0.625, 0.5625, 0.625, 0.5, 0.625, 0.5, 0.75, 0.4375, 0.75, 0.4375, 0.75, 0.5, 0.75, 0.375, 0.625, 0.4375, 0.625, 0.4375, 0.625, 0.375, 0.625, 0.5625, 0.625, 0.5625, 0.75, 0.5625, 0.75, 0.5625, 0.625, 0.5625, 0.75, 0.5, 0.75, 0.5, 0.75, 0.5625, 0.75, 0.6875, 0.625, 0.6875, 0.75, 0.625, 0.75, 0.625, 0.625, 0.625, 0.625, 0.625, 0.75, 0.5625, 0.75, 0.5625, 0.625, 0.5625, 0.75, 0.5625, 0.625, 0.5625, 0.625, 0.5625, 0.75, 0.625, 0.625, 0.6875, 0.625, 0.6875, 0.625, 0.625, 0.625, 0.5625, 0.625, 0.625, 0.625, 0.625, 0.625, 0.5625, 0.625, 0.6875, 0.625, 0.6875, 0.75, 0.6875, 0.75, 0.6875, 0.625, 0.75, 0.625, 0.75, 0.75, 0.6875, 0.75, 0.6875, 0.625, 0.875, 0.625, 0.875, 0.75, 0.8125, 0.75, 0.8125, 0.625, 0.8125, 0.625, 0.8125, 0.75, 0.75, 0.75, 0.75, 0.625, 0.8125, 0.75, 0.75, 0.75, 0.75, 0.75, 0.8125, 0.75, 0.875, 0.75, 0.8125, 0.75, 0.8125, 0.75, 0.875, 0.75, 0.6875, 0.625, 0.75, 0.625, 0.75, 0.625, 0.6875, 0.625, 0.875, 0.625, 0.875, 0.75, 0.875, 0.75, 0.875, 0.625, 0.6875, 0.75, 0.6875, 0.625, 0.6875, 0.625, 0.6875, 0.75, 0.125, 0.625, 0.125, 0.75, 0.0625, 0.75, 0.0625, 0.625, 0.0625, 0.625, 0.0625, 0.75, 0.0, 0.75, 0.0, 0.625, 1.0, 0.625, 1.0, 0.75, 0.9375, 0.75, 0.9375, 0.625, 0.9375, 0.625, 0.9375, 0.75, 0.875, 0.75, 0.875, 0.625, 0.875, 0.625, 0.9375, 0.625, 0.9375, 0.625, 0.875, 0.625, 0.125, 0.75, 0.0625, 0.75, 0.0625, 0.75, 0.125, 0.75, 0.875, 0.75, 0.875, 0.625, 0.875, 0.625, 0.875, 0.75, 0.0625, 0.75, 0.0, 0.75, 0.0, 0.75, 0.0625, 0.75, 1.0, 0.75, 0.9375, 0.75, 0.9375, 0.75, 1.0, 0.75, 0.9375, 0.75, 0.875, 0.75, 0.875, 0.75, 0.9375, 0.75, 0.3125, 0.625, 0.3125, 0.75, 0.25, 0.75, 0.25, 0.625, 0.25, 0.625, 0.25, 0.75, 0.1875, 0.75, 0.1875, 0.625, 0.1875, 0.625, 0.1875, 0.75, 0.125, 0.75, 0.125, 0.625, 0.1875, 0.625, 0.25, 0.625, 0.25, 0.625, 0.1875, 0.625, 0.1875, 0.75, 0.125, 0.75, 0.125, 0.75, 0.1875, 0.75, 0.125, 0.75, 0.125, 0.625, 0.125, 0.625, 0.125, 0.75, 0.3125, 0.625, 0.3125, 0.75, 0.3125, 0.75, 0.3125, 0.625, 0.25, 0.625, 0.3125, 0.625, 0.3125, 0.625, 0.25, 0.625, 0.375, 0.625, 0.375, 0.75, 0.3125, 0.75, 0.3125, 0.625, 0.375, 0.625, 0.375, 0.75, 0.375, 0.75, 0.375, 0.625, 0.375, 0.75, 0.3125, 0.75, 0.3125, 0.75, 0.375, 0.75, 0.3125, 0.75, 0.3125, 0.625, 0.3125, 0.625, 0.3125, 0.75, 0.4375, 0.75, 0.4375, 0.875, 0.375, 0.875, 0.375, 0.75, 0.375, 0.75, 0.375, 0.875, 0.3125, 0.875, 0.3125, 0.75, 0.3125, 0.75, 0.3125, 0.875, 0.25, 0.875, 0.25, 0.75, 0.375, 0.875, 0.3125, 0.875, 0.3125, 0.875, 0.375, 0.875, 0.25, 0.75, 0.3125, 0.75, 0.3125, 0.75, 0.25, 0.75, 0.375, 0.75, 0.4375, 0.75, 0.4375, 0.75, 0.375, 0.75, 0.3125, 0.875, 0.25, 0.875, 0.25, 0.875, 0.3125, 0.875, 0.3125, 0.75, 0.375, 0.75, 0.375, 0.75, 0.3125, 0.75, 0.625, 0.75, 0.625, 0.875, 0.5625, 0.875, 0.5625, 0.75, 0.5625, 0.75, 0.5625, 0.875, 0.5, 0.875, 0.5, 0.75, 0.5, 0.75, 0.5, 0.875, 0.4375, 0.875, 0.4375, 0.75, 0.5625, 0.875, 0.5, 0.875, 0.5, 0.875, 0.5625, 0.875, 0.4375, 0.75, 0.5, 0.75, 0.5, 0.75, 0.4375, 0.75, 0.5625, 0.75, 0.625, 0.75, 0.625, 0.75, 0.5625, 0.75, 0.4375, 0.875, 0.4375, 0.75, 0.4375, 0.75, 0.4375, 0.875, 0.5, 0.75, 0.5625, 0.75, 0.5625, 0.75, 0.5, 0.75, 0.75, 0.75, 0.75, 0.875, 0.6875, 0.875, 0.6875, 0.75, 0.6875, 0.75, 0.6875, 0.875, 0.625, 0.875, 0.625, 0.75, 0.625, 0.75, 0.6875, 0.75, 0.6875, 0.75, 0.625, 0.75, 0.75, 0.75, 0.75, 0.875, 0.75, 0.875, 0.75, 0.75, 0.6875, 0.75, 0.75, 0.75, 0.75, 0.75, 0.6875, 0.75, 0.6875, 0.875, 0.625, 0.875, 0.625, 0.875, 0.6875, 0.875, 0.9375, 0.75, 0.9375, 0.875, 0.875, 0.875, 0.875, 0.75, 0.875, 0.75, 0.875, 0.875, 0.8125, 0.875, 0.8125, 0.75, 0.8125, 0.75, 0.8125, 0.875, 0.75, 0.875, 0.75, 0.75, 0.8125, 0.75, 0.875, 0.75, 0.875, 0.75, 0.8125, 0.75, 0.75, 0.875, 0.75, 0.75, 0.75, 0.75, 0.75, 0.875, 0.9375, 0.875, 0.875, 0.875, 0.875, 0.875, 0.9375, 0.875, 0.9375, 0.75, 0.9375, 0.875, 0.9375, 0.875, 0.9375, 0.75, 0.875, 0.875, 0.8125, 0.875, 0.8125, 0.875, 0.875, 0.875, 0.1875, 0.75, 0.1875, 0.875, 0.125, 0.875, 0.125, 0.75, 0.125, 0.75, 0.125, 0.875, 0.0625, 0.875, 0.0625, 0.75, 0.0625, 0.75, 0.0625, 0.875, 0.0, 0.875, 0.0, 0.75, 1.0, 0.75, 1.0, 0.875, 0.9375, 0.875, 0.9375, 0.75, 0.1875, 0.875, 0.125, 0.875, 0.125, 0.875, 0.1875, 0.875, 0.125, 0.875, 0.0625, 0.875, 0.0625, 0.875, 0.125, 0.875, 0.0625, 0.875, 0.0, 0.875, 0.0, 0.875, 0.0625, 0.875, 1.0, 0.875, 0.9375, 0.875, 0.9375, 0.875, 1.0, 0.875, 0.1875, 0.75, 0.1875, 0.875, 0.1875, 0.875, 0.1875, 0.75, 0.9375, 0.875, 0.9375, 0.75, 0.9375, 0.75, 0.9375, 0.875, 0.25, 0.75, 0.25, 0.875, 0.1875, 0.875, 0.1875, 0.75, 0.1875, 0.75, 0.25, 0.75, 0.25, 0.75, 0.1875, 0.75, 0.25, 0.75, 0.25, 0.875, 0.25, 0.875, 0.25, 0.75, 0.1875, 0.875, 0.1875, 0.75, 0.1875, 0.75, 0.1875, 0.875, 0.6929, 0.8968, 0.6196, 0.8968, 0.625, 0.875, 0.6875, 0.875, 0.6196, 0.8968, 0.5571, 0.8968, 0.5625, 0.875, 0.625, 0.875, 0.5571, 0.8968, 0.4946, 0.8968, 0.5, 0.875, 0.5625, 0.875, 0.4946, 0.8968, 0.4321, 0.8968, 0.4375, 0.875, 0.5, 0.875, 0.4321, 0.8968, 0.3696, 0.8968, 0.375, 0.875, 0.4375, 0.875, 0.3696, 0.8968, 0.3071, 0.8968, 0.3125, 0.875, 0.375, 0.875, 0.3071, 0.8968, 0.2446, 0.8968, 0.25, 0.875, 0.3125, 0.875, 0.2446, 0.8968, 0.1821, 0.8968, 0.1875, 0.875, 0.25, 0.875, 0.1821, 0.8968, 0.1196, 0.8968, 0.125, 0.875, 0.1875, 0.875, 0.1196, 0.8968, 0.05705, 0.8968, 0.0625, 0.875, 0.125, 0.875, 0.05705, 0.8968, 0.005449, 0.8968, 0.0, 0.875, 0.0625, 0.875, 0.9946, 0.8968, 0.9321, 0.8968, 0.9375, 0.875, 1.0, 0.875, 0.9321, 0.8968, 0.8696, 0.8968, 0.875, 0.875, 0.9375, 0.875, 0.8696, 0.8968, 0.8071, 0.8968, 0.8125, 0.875, 0.875, 0.875, 0.8071, 0.8968, 0.7446, 0.8968, 0.75, 0.875, 0.8125, 0.875, 0.7446, 0.8968, 0.6929, 0.8968, 0.6875, 0.875, 0.75, 0.875, 0.8125, 0.625, 0.8125, 0.625, 0.875, 0.625, 0.875, 0.625, 0.7446, 0.8968, 0.6929, 0.8968, 0.7187, 1.0, 0.75, 0.875, 0.75, 0.875, 0.6875, 0.875, 0.6875, 0.875, 0.625, 0.875, 0.625, 0.875, 0.625, 0.75, 0.625, 0.75, 0.625, 0.75, 0.625, 0.75, 0.5625, 0.75, 0.5625, 0.75, 0.6929, 0.8968, 0.6196, 0.8968, 0.6562, 1.0, 0.625, 0.75, 0.625, 0.75, 0.625, 0.875, 0.625, 0.875, 0.6875, 0.75, 0.6875, 0.75, 0.625, 0.75, 0.625, 0.75, 0.6196, 0.8968, 0.5571, 0.8968, 0.5937, 1.0, 0.375, 0.75, 0.375, 0.75, 0.375, 0.625, 0.375, 0.625, 0.5571, 0.8968, 0.4946, 0.8968, 0.5312, 1.0, 0.625, 0.875, 0.625, 0.875, 0.5625, 0.875, 0.5625, 0.875, 0.4375, 0.75, 0.4375, 0.75, 0.375, 0.75, 0.375, 0.75, 0.4946, 0.8968, 0.4321, 0.8968, 0.4687, 1.0, 0.5, 0.875, 0.5, 0.875, 0.4375, 0.875, 0.4375, 0.875, 0.4375, 0.75, 0.4375, 0.75, 0.4375, 0.875, 0.4375, 0.875, 0.4375, 0.625, 0.4375, 0.625, 0.5, 0.625, 0.5, 0.625, 0.4321, 0.8968, 0.3696, 0.8968, 0.4062, 1.0, 0.25, 0.875, 0.25, 0.875, 0.25, 0.75, 0.25, 0.75, 0.3125, 0.625, 0.3125, 0.625, 0.375, 0.625, 0.375, 0.625, 0.3696, 0.8968, 0.3071, 0.8968, 0.3437, 1.0, 0.3125, 0.75, 0.3125, 0.75, 0.25, 0.75, 0.25, 0.75, 0.3071, 0.8968, 0.2446, 0.8968, 0.2812, 1.0, 0.4375, 0.875, 0.4375, 0.875, 0.375, 0.875, 0.375, 0.875, 0.2446, 0.8968, 0.1821, 0.8968, 0.2188, 1.0, 0.25, 0.875, 0.25, 0.875, 0.1875, 0.875, 0.1875, 0.875, 0.125, 0.625, 0.125, 0.625, 0.1875, 0.625, 0.1875, 0.625, 0.9375, 0.75, 0.9375, 0.75, 1.0, 0.75, 1.0, 0.75, 0.25, 0.75, 0.25, 0.75, 0.1875, 0.75, 0.1875, 0.75, 0.1821, 0.8968, 0.1196, 0.8968, 0.1563, 1.0, 0.9375, 0.625, 0.9375, 0.625, 1.0, 0.625, 1.0, 0.625, 0.1196, 0.8968, 0.05705, 0.8968, 0.09375, 1.0, 0.0, 0.75, 0.0, 0.75, 0.0625, 0.75, 0.0625, 0.75, 0.0, 0.625, 0.0, 0.625, 0.0625, 0.625, 0.0625, 0.625, 0.05705, 0.8968, 0.005449, 0.8968, 0.03125, 1.0, 0.0625, 0.75, 0.0625, 0.75, 0.125, 0.75, 0.125, 0.75, 0.125, 0.75, 0.125, 0.75, 0.1875, 0.75, 0.1875, 0.75, 0.125, 0.625, 0.125, 0.625, 0.125, 0.75, 0.125, 0.75, 0.9946, 0.8968, 0.9321, 0.8968, 0.9688, 1.0, 0.8125, 0.875, 0.8125, 0.875, 0.75, 0.875, 0.75, 0.875, 0.0625, 0.625, 0.0625, 0.625, 0.125, 0.625, 0.125, 0.625, 0.9321, 0.8968, 0.8696, 0.8968, 0.9062, 1.0, 0.555, 0.5, 0.555, 0.5, 0.522, 0.5, 0.522, 0.5, 0.75, 0.75, 0.75, 0.75, 0.6875, 0.75, 0.6875, 0.75, 0.8696, 0.8968, 0.8071, 0.8968, 0.8437, 1.0, 0.75, 0.75, 0.75, 0.75, 0.8125, 0.75, 0.8125, 0.75, 0.75, 0.625, 0.75, 0.625, 0.8125, 0.625, 0.8125, 0.625, 0.8071, 0.8968, 0.7446, 0.8968, 0.7812, 1.0, 0.875, 0.75, 0.875, 0.75, 0.9375, 0.75, 0.9375, 0.75, 0.555, 0.5, 0.625, 0.5, 0.6875, 0.5, 0.5835, 0.5, 0.522, 0.5, 0.5625, 0.5, 0.625, 0.5, 0.555, 0.5, 0.4867, 0.5, 0.5, 0.5, 0.5625, 0.5, 0.522, 0.5, 0.4508, 0.5, 0.4375, 0.5, 0.5, 0.5, 0.4867, 0.5, 0.4155, 0.5, 0.375, 0.5, 0.4375, 0.5, 0.4508, 0.5, 0.3825, 0.5, 0.3125, 0.5, 0.375, 0.5, 0.4155, 0.5, 0.354, 0.5, 0.25, 0.5, 0.3125, 0.5, 0.3825, 0.5, 0.3339, 0.5, 0.1875, 0.5, 0.25, 0.5, 0.354, 0.5, 0.3293, 0.5, 0.125, 0.5, 0.1875, 0.5, 0.3339, 0.5, 0.3535, 0.5, 0.0625, 0.5, 0.125, 0.5, 0.3293, 0.5, 0.4215, 0.5, 0.0, 0.5, 0.0625, 0.5, 0.3535, 0.5, 0.516, 0.5, 0.9375, 0.5, 0.0, 0.5, 0.4215, 0.5, 0.584, 0.5, 0.875, 0.5, 0.9375, 0.5, 0.516, 0.5, 0.6082, 0.5, 0.8125, 0.5, 0.875, 0.5, 0.584, 0.5, 0.6036, 0.5, 0.75, 0.5, 0.8125, 0.5, 0.6082, 0.5, 0.5835, 0.5, 0.6875, 0.5, 0.75, 0.5, 0.6036, 0.5, 0.555, 0.5, 0.5835, 0.5, 0.6036, 0.5, 0.6082, 0.5, 0.584, 0.5, 0.516, 0.5, 0.4215, 0.5, 0.3535, 0.5, 0.3293, 0.5, 0.3339, 0.5, 0.354, 0.5, 0.3825, 0.5, 0.4155, 0.5, 0.4508, 0.5, 0.4867, 0.5, 0.522, 0.5, 0.3293, 0.5, 0.3293, 0.5, 0.3535, 0.5, 0.3535, 0.5, 0.522, 0.5, 0.522, 0.5, 0.4867, 0.5, 0.4867, 0.5, 0.3535, 0.5, 0.3535, 0.5, 0.4215, 0.5, 0.4215, 0.5, 0.4867, 0.5, 0.4867, 0.5, 0.4508, 0.5, 0.4508, 0.5, 0.4215, 0.5, 0.4215, 0.5, 0.516, 0.5, 0.516, 0.5, 0.4508, 0.5, 0.4508, 0.5, 0.4155, 0.5, 0.4155, 0.5, 0.516, 0.5, 0.516, 0.5, 0.584, 0.5, 0.584, 0.5, 0.4155, 0.5, 0.4155, 0.5, 0.3825, 0.5, 0.3825, 0.5, 0.584, 0.5, 0.584, 0.5, 0.6082, 0.5, 0.6082, 0.5, 0.3825, 0.5, 0.3825, 0.5, 0.354, 0.5, 0.354, 0.5, 0.6082, 0.5, 0.6082, 0.5, 0.6036, 0.5, 0.6036, 0.5, 0.354, 0.5, 0.354, 0.5, 0.3339, 0.5, 0.3339, 0.5, 0.5835, 0.5, 0.5835, 0.5, 0.555, 0.5, 0.555, 0.5, 0.6036, 0.5, 0.6036, 0.5, 0.5835, 0.5, 0.5835, 0.5, 0.3339, 0.5, 0.3339, 0.5, 0.3293, 0.5, 0.3293, 0.5, 0.5625, 0.625, 0.5, 0.625, 0.5, 0.75, 0.5625, 0.75, 0.5, 0.625, 0.4375, 0.625, 0.4375, 0.75, 0.5, 0.75, 0.4375, 0.625, 0.375, 0.625, 0.375, 0.75, 0.4375, 0.75, 0.5, 0.625, 0.5, 0.625, 0.5625, 0.625, 0.5625, 0.625, 0.5, 0.75, 0.5, 0.75, 0.4375, 0.75, 0.4375, 0.75, 0.375, 0.625, 0.375, 0.625, 0.4375, 0.625, 0.4375, 0.625, 0.5625, 0.625, 0.5625, 0.625, 0.5625, 0.75, 0.5625, 0.75, 0.5625, 0.75, 0.5625, 0.75, 0.5, 0.75, 0.5, 0.75, 0.6875, 0.625, 0.625, 0.625, 0.625, 0.75, 0.6875, 0.75, 0.625, 0.625, 0.5625, 0.625, 0.5625, 0.75, 0.625, 0.75, 0.5625, 0.75, 0.5625, 0.75, 0.5625, 0.625, 0.5625, 0.625, 0.625, 0.625, 0.625, 0.625, 0.6875, 0.625, 0.6875, 0.625, 0.5625, 0.625, 0.5625, 0.625, 0.625, 0.625, 0.625, 0.625, 0.6875, 0.625, 0.6875, 0.625, 0.6875, 0.75, 0.6875, 0.75, 0.75, 0.625, 0.6875, 0.625, 0.6875, 0.75, 0.75, 0.75, 0.875, 0.625, 0.8125, 0.625, 0.8125, 0.75, 0.875, 0.75, 0.8125, 0.625, 0.75, 0.625, 0.75, 0.75, 0.8125, 0.75, 0.8125, 0.75, 0.8125, 0.75, 0.75, 0.75, 0.75, 0.75, 0.875, 0.75, 0.875, 0.75, 0.8125, 0.75, 0.8125, 0.75, 0.6875, 0.625, 0.6875, 0.625, 0.75, 0.625, 0.75, 0.625, 0.875, 0.625, 0.875, 0.625, 0.875, 0.75, 0.875, 0.75, 0.6875, 0.75, 0.6875, 0.75, 0.6875, 0.625, 0.6875, 0.625, 0.125, 0.625, 0.0625, 0.625, 0.0625, 0.75, 0.125, 0.75, 0.0625, 0.625, 0.0, 0.625, 0.0, 0.75, 0.0625, 0.75, 1.0, 0.625, 0.9375, 0.625, 0.9375, 0.75, 1.0, 0.75, 0.9375, 0.625, 0.875, 0.625, 0.875, 0.75, 0.9375, 0.75, 0.875, 0.625, 0.875, 0.625, 0.9375, 0.625, 0.9375, 0.625, 0.125, 0.75, 0.125, 0.75, 0.0625, 0.75, 0.0625, 0.75, 0.875, 0.75, 0.875, 0.75, 0.875, 0.625, 0.875, 0.625, 0.0625, 0.75, 0.0625, 0.75, 0.0, 0.75, 0.0, 0.75, 1.0, 0.75, 1.0, 0.75, 0.9375, 0.75, 0.9375, 0.75, 0.9375, 0.75, 0.9375, 0.75, 0.875, 0.75, 0.875, 0.75, 0.3125, 0.625, 0.25, 0.625, 0.25, 0.75, 0.3125, 0.75, 0.25, 0.625, 0.1875, 0.625, 0.1875, 0.75, 0.25, 0.75, 0.1875, 0.625, 0.125, 0.625, 0.125, 0.75, 0.1875, 0.75, 0.1875, 0.625, 0.1875, 0.625, 0.25, 0.625, 0.25, 0.625, 0.1875, 0.75, 0.1875, 0.75, 0.125, 0.75, 0.125, 0.75, 0.125, 0.75, 0.125, 0.75, 0.125, 0.625, 0.125, 0.625, 0.3125, 0.625, 0.3125, 0.625, 0.3125, 0.75, 0.3125, 0.75, 0.25, 0.625, 0.25, 0.625, 0.3125, 0.625, 0.3125, 0.625, 0.375, 0.625, 0.3125, 0.625, 0.3125, 0.75, 0.375, 0.75, 0.375, 0.625, 0.375, 0.625, 0.375, 0.75, 0.375, 0.75, 0.375, 0.75, 0.375, 0.75, 0.3125, 0.75, 0.3125, 0.75, 0.3125, 0.75, 0.3125, 0.75, 0.3125, 0.625, 0.3125, 0.625, 0.4375, 0.75, 0.375, 0.75, 0.375, 0.875, 0.4375, 0.875, 0.375, 0.75, 0.3125, 0.75, 0.3125, 0.875, 0.375, 0.875, 0.3125, 0.75, 0.25, 0.75, 0.25, 0.875, 0.3125, 0.875, 0.375, 0.875, 0.375, 0.875, 0.3125, 0.875, 0.3125, 0.875, 0.25, 0.75, 0.25, 0.75, 0.3125, 0.75, 0.3125, 0.75, 0.375, 0.75, 0.375, 0.75, 0.4375, 0.75, 0.4375, 0.75, 0.3125, 0.875, 0.3125, 0.875, 0.25, 0.875, 0.25, 0.875, 0.3125, 0.75, 0.3125, 0.75, 0.375, 0.75, 0.375, 0.75, 0.625, 0.75, 0.5625, 0.75, 0.5625, 0.875, 0.625, 0.875, 0.5625, 0.75, 0.5, 0.75, 0.5, 0.875, 0.5625, 0.875, 0.5, 0.75, 0.4375, 0.75, 0.4375, 0.875, 0.5, 0.875, 0.5625, 0.875, 0.5625, 0.875, 0.5, 0.875, 0.5, 0.875, 0.4375, 0.75, 0.4375, 0.75, 0.5, 0.75, 0.5, 0.75, 0.5625, 0.75, 0.5625, 0.75, 0.625, 0.75, 0.625, 0.75, 0.4375, 0.875, 0.4375, 0.875, 0.4375, 0.75, 0.4375, 0.75, 0.5, 0.75, 0.5, 0.75, 0.5625, 0.75, 0.5625, 0.75, 0.75, 0.75, 0.6875, 0.75, 0.6875, 0.875, 0.75, 0.875, 0.6875, 0.75, 0.625, 0.75, 0.625, 0.875, 0.6875, 0.875, 0.625, 0.75, 0.625, 0.75, 0.6875, 0.75, 0.6875, 0.75, 0.75, 0.75, 0.75, 0.75, 0.75, 0.875, 0.75, 0.875, 0.6875, 0.75, 0.6875, 0.75, 0.75, 0.75, 0.75, 0.75, 0.6875, 0.875, 0.6875, 0.875, 0.625, 0.875, 0.625, 0.875, 0.9375, 0.75, 0.875, 0.75, 0.875, 0.875, 0.9375, 0.875, 0.875, 0.75, 0.8125, 0.75, 0.8125, 0.875, 0.875, 0.875, 0.8125, 0.75, 0.75, 0.75, 0.75, 0.875, 0.8125, 0.875, 0.8125, 0.75, 0.8125, 0.75, 0.875, 0.75, 0.875, 0.75, 0.75, 0.875, 0.75, 0.875, 0.75, 0.75, 0.75, 0.75, 0.9375, 0.875, 0.9375, 0.875, 0.875, 0.875, 0.875, 0.875, 0.9375, 0.75, 0.9375, 0.75, 0.9375, 0.875, 0.9375, 0.875, 0.875, 0.875, 0.875, 0.875, 0.8125, 0.875, 0.8125, 0.875, 0.1875, 0.75, 0.125, 0.75, 0.125, 0.875, 0.1875, 0.875, 0.125, 0.75, 0.0625, 0.75, 0.0625, 0.875, 0.125, 0.875, 0.0625, 0.75, 0.0, 0.75, 0.0, 0.875, 0.0625, 0.875, 1.0, 0.75, 0.9375, 0.75, 0.9375, 0.875, 1.0, 0.875, 0.1875, 0.875, 0.1875, 0.875, 0.125, 0.875, 0.125, 0.875, 0.125, 0.875, 0.125, 0.875, 0.0625, 0.875, 0.0625, 0.875, 0.0625, 0.875, 0.0625, 0.875, 0.0, 0.875, 0.0, 0.875, 1.0, 0.875, 1.0, 0.875, 0.9375, 0.875, 0.9375, 0.875, 0.1875, 0.75, 0.1875, 0.75, 0.1875, 0.875, 0.1875, 0.875, 0.9375, 0.875, 0.9375, 0.875, 0.9375, 0.75, 0.9375, 0.75, 0.25, 0.75, 0.1875, 0.75, 0.1875, 0.875, 0.25, 0.875, 0.1875, 0.75, 0.1875, 0.75, 0.25, 0.75, 0.25, 0.75, 0.25, 0.75, 0.25, 0.75, 0.25, 0.875, 0.25, 0.875, 0.1875, 0.875, 0.1875, 0.875, 0.1875, 0.75, 0.1875, 0.75, 0.6929, 0.8968, 0.6875, 0.875, 0.625, 0.875, 0.6196, 0.8968, 0.6196, 0.8968, 0.625, 0.875, 0.5625, 0.875, 0.5571, 0.8968, 0.5571, 0.8968, 0.5625, 0.875, 0.5, 0.875, 0.4946, 0.8968, 0.4946, 0.8968, 0.5, 0.875, 0.4375, 0.875, 0.4321, 0.8968, 0.4321, 0.8968, 0.4375, 0.875, 0.375, 0.875, 0.3696, 0.8968, 0.3696, 0.8968, 0.375, 0.875, 0.3125, 0.875, 0.3071, 0.8968, 0.3071, 0.8968, 0.3125, 0.875, 0.25, 0.875, 0.2446, 0.8968, 0.2446, 0.8968, 0.25, 0.875, 0.1875, 0.875, 0.1821, 0.8968, 0.1821, 0.8968, 0.1875, 0.875, 0.125, 0.875, 0.1196, 0.8968, 0.1196, 0.8968, 0.125, 0.875, 0.0625, 0.875, 0.05705, 0.8968, 0.05705, 0.8968, 0.0625, 0.875, 0.0, 0.875, 0.005449, 0.8968, 0.9946, 0.8968, 1.0, 0.875, 0.9375, 0.875, 0.9321, 0.8968, 0.9321, 0.8968, 0.9375, 0.875, 0.875, 0.875, 0.8696, 0.8968, 0.8696, 0.8968, 0.875, 0.875, 0.8125, 0.875, 0.8071, 0.8968, 0.8071, 0.8968, 0.8125, 0.875, 0.75, 0.875, 0.7446, 0.8968, 0.7446, 0.8968, 0.75, 0.875, 0.6875, 0.875, 0.6929, 0.8968])
me_sphere_001.use_remesh_fix_poles = True
me_sphere_001.use_remesh_preserve_attributes = False
me_sphere_001.update()
me_sphere_002 = bpy.data.meshes.new('Sphere.002')
me_sphere_002.from_pydata([(0.0, 0.9239, 1.076), (0.3536, 0.8536, 1.076), (0.6533, 0.6533, 1.076), (0.8536, 0.3536, 1.076), (0.9239, -1.85e-07, 1.076), (0.8536, -0.3536, 1.076), (0.6533, -0.6533, 1.076), (0.3536, -0.8536, 1.076), (-2.646e-07, -0.9239, 1.076), (-0.3536, -0.8536, 1.076), (-0.6533, -0.6533, 1.076), (-0.8536, -0.3536, 1.076), (-0.9239, 2.919e-07, 1.076), (-0.8536, 0.3536, 1.076), (-0.6533, 0.6533, 1.076), (-0.3536, 0.8536, 1.076), (0.7071, 0.7071, 0.6929), (0.3827, 0.9239, 0.6929), (0.9239, 0.3827, 0.6929), (1.0, -2.148e-07, 0.6929), (0.9239, -0.3827, 0.6929), (0.7071, -0.7071, 0.6929), (0.3827, -0.9239, 0.6929), (-2.944e-07, -1.0, 0.6929), (-0.3827, -0.9239, 0.6929), (-0.7071, -0.7071, 0.6929), (-0.9239, -0.3827, 0.6929), (-1.0, 3.813e-07, 0.6929), (-0.9239, 0.3827, 0.6929), (-0.7071, 0.7071, 0.6929), (-0.3827, 0.9239, 0.6929), (5.997e-07, 1.0, 0.6929), (0.7028, 0.6547, 1.075), (0.754, 0.7059, 0.7116), (0.8973, 0.3621, 1.075), (0.9641, 0.3897, 0.7118), (0.9675, 0.00887, 1.075), (1.04, 0.00887, 0.7118), (0.8999, -0.3359, 1.075), (0.9667, -0.3636, 0.7116), (0.3746, 0.8946, 1.079), (0.4026, 0.9621, 0.7117), (0.03547, 0.9621, 1.079), (0.6622, 0.7025, 1.079), (0.7138, 0.7541, 0.7117), (0.03547, 1.035, 0.7117), (-0.9433, 0.04391, 1.079), (-1.017, 0.04391, 0.7066), (-0.8749, 0.3881, 1.079), (-0.9433, 0.4165, 0.7066), (-0.6799, 0.6799, 1.079), (-0.7323, 0.7323, 0.7066), (-0.3881, 0.8749, 1.079), (-0.4165, 0.9433, 0.7066), (-0.04391, 1.017, 0.7066), (-0.04391, 0.9433, 1.079), (-0.4092, -0.8728, 1.081), (-0.4374, -0.9411, 0.7095), (-0.7002, -0.6783, 1.081), (-0.7524, -0.7306, 0.7095), (-0.8946, -0.3873, 1.081), (-0.9629, -0.4156, 0.7095), (-0.9629, -0.04402, 1.081), (-1.037, -0.04402, 0.7095), (0.8661, -0.4063, 1.082), (0.9358, -0.4352, 0.7029), (0.6677, -0.7033, 1.082), (0.721, -0.7566, 0.7029), (0.3707, -0.9017, 1.082), (0.3996, -0.9714, 0.7029), (0.02041, -0.9714, 1.082), (0.02041, -1.047, 0.7029), (-0.3299, -0.9017, 1.082), (-0.3588, -0.9714, 0.7029), (0.02017, -0.9227, -1.076), (-0.3334, -0.8524, -1.076), (-0.6331, -0.6521, -1.076), (-0.8334, -0.3524, -1.076), (-0.9037, 0.001145, -1.076), (-0.8334, 0.3547, -1.076), (-0.6331, 0.6544, -1.076), (-0.3334, 0.8547, -1.076), (0.02018, 0.925, -1.076), (0.3737, 0.8547, -1.076), (0.6735, 0.6544, -1.076), (0.8737, 0.3547, -1.076), (0.9441, 0.001144, -1.076), (0.8737, -0.3524, -1.076), (0.6735, -0.6521, -1.076), (0.3737, -0.8524, -1.076), (-0.6869, -0.706, -0.6929), (-0.3625, -0.9227, -0.6929), (-0.9037, -0.3815, -0.6929), (-0.9798, 0.001145, -0.6929), (-0.9037, 0.3838, -0.6929), (-0.6869, 0.7083, -0.6929), (-0.3625, 0.925, -0.6929), (0.02018, 1.001, -0.6929), (0.4029, 0.925, -0.6929), (0.7273, 0.7083, -0.6929), (0.9441, 0.3838, -0.6929), (1.02, 0.001144, -0.6929), (0.9441, -0.3815, -0.6929), (0.7273, -0.706, -0.6929), (0.4029, -0.9227, -0.6929), (0.02017, -0.9989, -0.6929), (-0.6826, -0.6536, -1.075), (-0.7338, -0.7047, -0.7116), (-0.8771, -0.3609, -1.075), (-0.9439, -0.3886, -0.7118), (-0.9474, -0.007726, -1.075), (-1.02, -0.007726, -0.7118), (-0.8797, 0.3371, -1.075), (-0.9465, 0.3647, -0.7116), (-0.3545, -0.8934, -1.079), (-0.3824, -0.9609, -0.7117), (-0.0153, -0.9609, -1.079), (-0.642, -0.7013, -1.079), (-0.6936, -0.753, -0.7117), (-0.0153, -1.034, -0.7117), (0.9635, -0.04276, -1.079), (1.038, -0.04276, -0.7066), (0.895, -0.387, -1.079), (0.9635, -0.4153, -0.7066), (0.7001, -0.6788, -1.079), (0.7525, -0.7312, -0.7066), (0.4083, -0.8737, -1.079), (0.4366, -0.9422, -0.7066), (0.06408, -1.016, -0.7066), (0.06408, -0.9422, -1.079), (0.4293, 0.8739, -1.081), (0.4576, 0.9422, -0.7095), (0.7204, 0.6795, -1.081), (0.7726, 0.7317, -0.7095), (0.9148, 0.3884, -1.081), (0.9831, 0.4167, -0.7095), (0.9831, 0.04517, -1.081), (1.057, 0.04517, -0.7095), (-0.8459, 0.4075, -1.082), (-0.9156, 0.4363, -0.7029), (-0.6475, 0.7045, -1.082), (-0.7008, 0.7578, -0.7029), (-0.3505, 0.9029, -1.082), (-0.3794, 0.9726, -0.7029), (-0.0002318, 0.9726, -1.082), (-0.0002317, 1.048, -0.7029), (0.3501, 0.9029, -1.082), (0.3789, 0.9726, -0.7029)], [], [(1, 2, 43, 40), (31, 0, 42, 45), (2, 3, 34, 32), (16, 2, 32, 33), (4, 5, 38, 36), (7, 8, 70, 68), (22, 21, 67, 69), (20, 5, 64, 65), (23, 22, 69, 71), (12, 27, 63, 62), (11, 12, 62, 60), (10, 11, 60, 58), (12, 13, 48, 46), (30, 29, 51, 53), (29, 28, 49, 51), (28, 27, 47, 49), (33, 32, 34, 35), (35, 34, 36, 37), (37, 36, 38, 39), (3, 4, 36, 34), (20, 19, 37, 39), (5, 20, 39, 38), (18, 16, 33, 35), (19, 18, 35, 37), (45, 42, 40, 41), (41, 40, 43, 44), (2, 16, 44, 43), (0, 1, 40, 42), (16, 17, 41, 44), (17, 31, 45, 41), (47, 46, 48, 49), (49, 48, 50, 51), (51, 50, 52, 53), (53, 52, 55, 54), (13, 14, 50, 48), (14, 15, 52, 50), (15, 0, 55, 52), (0, 31, 54, 55), (31, 30, 53, 54), (27, 12, 46, 47), (57, 56, 58, 59), (59, 58, 60, 61), (61, 60, 62, 63), (25, 24, 57, 59), (26, 25, 59, 61), (27, 26, 61, 63), (24, 9, 56, 57), (9, 10, 58, 56), (65, 64, 66, 67), (67, 66, 68, 69), (69, 68, 70, 71), (71, 70, 72, 73), (24, 23, 71, 73), (6, 7, 68, 66), (21, 20, 65, 67), (8, 9, 72, 70), (9, 24, 73, 72), (5, 6, 66, 64), (75, 114, 117, 76), (105, 119, 116, 74), (76, 106, 108, 77), (90, 107, 106, 76), (78, 110, 112, 79), (81, 142, 144, 82), (96, 143, 141, 95), (94, 139, 138, 79), (97, 145, 143, 96), (86, 136, 137, 101), (85, 134, 136, 86), (84, 132, 134, 85), (86, 120, 122, 87), (104, 127, 125, 103), (103, 125, 123, 102), (102, 123, 121, 101), (107, 109, 108, 106), (109, 111, 110, 108), (111, 113, 112, 110), (77, 108, 110, 78), (94, 113, 111, 93), (79, 112, 113, 94), (92, 109, 107, 90), (93, 111, 109, 92), (119, 115, 114, 116), (115, 118, 117, 114), (76, 117, 118, 90), (74, 116, 114, 75), (90, 118, 115, 91), (91, 115, 119, 105), (121, 123, 122, 120), (123, 125, 124, 122), (125, 127, 126, 124), (127, 128, 129, 126), (87, 122, 124, 88), (88, 124, 126, 89), (89, 126, 129, 74), (74, 129, 128, 105), (105, 128, 127, 104), (101, 121, 120, 86), (131, 133, 132, 130), (133, 135, 134, 132), (135, 137, 136, 134), (99, 133, 131, 98), (100, 135, 133, 99), (101, 137, 135, 100), (98, 131, 130, 83), (83, 130, 132, 84), (139, 141, 140, 138), (141, 143, 142, 140), (143, 145, 144, 142), (145, 147, 146, 144), (98, 147, 145, 97), (80, 140, 142, 81), (95, 141, 139, 94), (82, 144, 146, 83), (83, 146, 147, 98), (79, 138, 140, 80)])
me_sphere_002.polygons.foreach_set('use_smooth', [True] * 116)
_uv = me_sphere_002.uv_layers.new(name='UVMap')
_uv.uv.foreach_set('vector', [0.6875, 0.625, 0.625, 0.625, 0.625, 0.625, 0.6875, 0.625, 0.75, 0.5, 0.75, 0.625, 0.75, 0.625, 0.75, 0.5, 0.625, 0.625, 0.5625, 0.625, 0.5625, 0.625, 0.625, 0.625, 0.625, 0.5, 0.625, 0.625, 0.625, 0.625, 0.625, 0.5, 0.5, 0.625, 0.4375, 0.625, 0.4375, 0.625, 0.5, 0.625, 0.3125, 0.625, 0.25, 0.625, 0.25, 0.625, 0.3125, 0.625, 0.3125, 0.5, 0.375, 0.5, 0.375, 0.5, 0.3125, 0.5, 0.4375, 0.5, 0.4375, 0.625, 0.4375, 0.625, 0.4375, 0.5, 0.25, 0.5, 0.3125, 0.5, 0.3125, 0.5, 0.25, 0.5, 0.0, 0.625, 0.0, 0.5, 0.0, 0.5, 0.0, 0.625, 0.0625, 0.625, 0.0, 0.625, 0.0, 0.625, 0.0625, 0.625, 0.125, 0.625, 0.0625, 0.625, 0.0625, 0.625, 0.125, 0.625, 1.0, 0.625, 0.9375, 0.625, 0.9375, 0.625, 1.0, 0.625, 0.8125, 0.5, 0.875, 0.5, 0.875, 0.5, 0.8125, 0.5, 0.875, 0.5, 0.9375, 0.5, 0.9375, 0.5, 0.875, 0.5, 0.9375, 0.5, 0.0, 0.5, 0.0, 0.5, 0.9375, 0.5, 0.625, 0.5, 0.625, 0.625, 0.5625, 0.625, 0.5625, 0.5, 0.5625, 0.5, 0.5625, 0.625, 0.5, 0.625, 0.5, 0.5, 0.5, 0.5, 0.5, 0.625, 0.4375, 0.625, 0.4375, 0.5, 0.5625, 0.625, 0.5, 0.625, 0.5, 0.625, 0.5625, 0.625, 0.4375, 0.5, 0.5, 0.5, 0.5, 0.5, 0.4375, 0.5, 0.4375, 0.625, 0.4375, 0.5, 0.4375, 0.5, 0.4375, 0.625, 0.5625, 0.5, 0.625, 0.5, 0.625, 0.5, 0.5625, 0.5, 0.5, 0.5, 0.5625, 0.5, 0.5625, 0.5, 0.5, 0.5, 0.75, 0.5, 0.75, 0.625, 0.6875, 0.625, 0.6875, 0.5, 0.6875, 0.5, 0.6875, 0.625, 0.625, 0.625, 0.625, 0.5, 0.625, 0.625, 0.625, 0.5, 0.625, 0.5, 0.625, 0.625, 0.75, 0.625, 0.6875, 0.625, 0.6875, 0.625, 0.75, 0.625, 0.625, 0.5, 0.6875, 0.5, 0.6875, 0.5, 0.625, 0.5, 0.6875, 0.5, 0.75, 0.5, 0.75, 0.5, 0.6875, 0.5, 1.0, 0.5, 1.0, 0.625, 0.9375, 0.625, 0.9375, 0.5, 0.9375, 0.5, 0.9375, 0.625, 0.875, 0.625, 0.875, 0.5, 0.875, 0.5, 0.875, 0.625, 0.8125, 0.625, 0.8125, 0.5, 0.8125, 0.5, 0.8125, 0.625, 0.75, 0.625, 0.75, 0.5, 0.9375, 0.625, 0.875, 0.625, 0.875, 0.625, 0.9375, 0.625, 0.875, 0.625, 0.8125, 0.625, 0.8125, 0.625, 0.875, 0.625, 0.8125, 0.625, 0.75, 0.625, 0.75, 0.625, 0.8125, 0.625, 0.75, 0.625, 0.75, 0.5, 0.75, 0.5, 0.75, 0.625, 0.75, 0.5, 0.8125, 0.5, 0.8125, 0.5, 0.75, 0.5, 0.0, 0.5, 0.0, 0.625, 0.0, 0.625, 0.0, 0.5, 0.1875, 0.5, 0.1875, 0.625, 0.125, 0.625, 0.125, 0.5, 0.125, 0.5, 0.125, 0.625, 0.0625, 0.625, 0.0625, 0.5, 0.0625, 0.5, 0.0625, 0.625, 0.0, 0.625, 0.0, 0.5, 0.125, 0.5, 0.1875, 0.5, 0.1875, 0.5, 0.125, 0.5, 0.0625, 0.5, 0.125, 0.5, 0.125, 0.5, 0.0625, 0.5, 0.0, 0.5, 0.0625, 0.5, 0.0625, 0.5, 0.0, 0.5, 0.1875, 0.5, 0.1875, 0.625, 0.1875, 0.625, 0.1875, 0.5, 0.1875, 0.625, 0.125, 0.625, 0.125, 0.625, 0.1875, 0.625, 0.4375, 0.5, 0.4375, 0.625, 0.375, 0.625, 0.375, 0.5, 0.375, 0.5, 0.375, 0.625, 0.3125, 0.625, 0.3125, 0.5, 0.3125, 0.5, 0.3125, 0.625, 0.25, 0.625, 0.25, 0.5, 0.25, 0.5, 0.25, 0.625, 0.1875, 0.625, 0.1875, 0.5, 0.1875, 0.5, 0.25, 0.5, 0.25, 0.5, 0.1875, 0.5, 0.375, 0.625, 0.3125, 0.625, 0.3125, 0.625, 0.375, 0.625, 0.375, 0.5, 0.4375, 0.5, 0.4375, 0.5, 0.375, 0.5, 0.25, 0.625, 0.1875, 0.625, 0.1875, 0.625, 0.25, 0.625, 0.1875, 0.625, 0.1875, 0.5, 0.1875, 0.5, 0.1875, 0.625, 0.4375, 0.625, 0.375, 0.625, 0.375, 0.625, 0.4375, 0.625, 0.6875, 0.625, 0.6875, 0.625, 0.625, 0.625, 0.625, 0.625, 0.75, 0.5, 0.75, 0.5, 0.75, 0.625, 0.75, 0.625, 0.625, 0.625, 0.625, 0.625, 0.5625, 0.625, 0.5625, 0.625, 0.625, 0.5, 0.625, 0.5, 0.625, 0.625, 0.625, 0.625, 0.5, 0.625, 0.5, 0.625, 0.4375, 0.625, 0.4375, 0.625, 0.3125, 0.625, 0.3125, 0.625, 0.25, 0.625, 0.25, 0.625, 0.3125, 0.5, 0.3125, 0.5, 0.375, 0.5, 0.375, 0.5, 0.4375, 0.5, 0.4375, 0.5, 0.4375, 0.625, 0.4375, 0.625, 0.25, 0.5, 0.25, 0.5, 0.3125, 0.5, 0.3125, 0.5, 0.0, 0.625, 0.0, 0.625, 0.0, 0.5, 0.0, 0.5, 0.0625, 0.625, 0.0625, 0.625, 0.0, 0.625, 0.0, 0.625, 0.125, 0.625, 0.125, 0.625, 0.0625, 0.625, 0.0625, 0.625, 1.0, 0.625, 1.0, 0.625, 0.9375, 0.625, 0.9375, 0.625, 0.8125, 0.5, 0.8125, 0.5, 0.875, 0.5, 0.875, 0.5, 0.875, 0.5, 0.875, 0.5, 0.9375, 0.5, 0.9375, 0.5, 0.9375, 0.5, 0.9375, 0.5, 0.0, 0.5, 0.0, 0.5, 0.625, 0.5, 0.5625, 0.5, 0.5625, 0.625, 0.625, 0.625, 0.5625, 0.5, 0.5, 0.5, 0.5, 0.625, 0.5625, 0.625, 0.5, 0.5, 0.4375, 0.5, 0.4375, 0.625, 0.5, 0.625, 0.5625, 0.625, 0.5625, 0.625, 0.5, 0.625, 0.5, 0.625, 0.4375, 0.5, 0.4375, 0.5, 0.5, 0.5, 0.5, 0.5, 0.4375, 0.625, 0.4375, 0.625, 0.4375, 0.5, 0.4375, 0.5, 0.5625, 0.5, 0.5625, 0.5, 0.625, 0.5, 0.625, 0.5, 0.5, 0.5, 0.5, 0.5, 0.5625, 0.5, 0.5625, 0.5, 0.75, 0.5, 0.6875, 0.5, 0.6875, 0.625, 0.75, 0.625, 0.6875, 0.5, 0.625, 0.5, 0.625, 0.625, 0.6875, 0.625, 0.625, 0.625, 0.625, 0.625, 0.625, 0.5, 0.625, 0.5, 0.75, 0.625, 0.75, 0.625, 0.6875, 0.625, 0.6875, 0.625, 0.625, 0.5, 0.625, 0.5, 0.6875, 0.5, 0.6875, 0.5, 0.6875, 0.5, 0.6875, 0.5, 0.75, 0.5, 0.75, 0.5, 1.0, 0.5, 0.9375, 0.5, 0.9375, 0.625, 1.0, 0.625, 0.9375, 0.5, 0.875, 0.5, 0.875, 0.625, 0.9375, 0.625, 0.875, 0.5, 0.8125, 0.5, 0.8125, 0.625, 0.875, 0.625, 0.8125, 0.5, 0.75, 0.5, 0.75, 0.625, 0.8125, 0.625, 0.9375, 0.625, 0.9375, 0.625, 0.875, 0.625, 0.875, 0.625, 0.875, 0.625, 0.875, 0.625, 0.8125, 0.625, 0.8125, 0.625, 0.8125, 0.625, 0.8125, 0.625, 0.75, 0.625, 0.75, 0.625, 0.75, 0.625, 0.75, 0.625, 0.75, 0.5, 0.75, 0.5, 0.75, 0.5, 0.75, 0.5, 0.8125, 0.5, 0.8125, 0.5, 0.0, 0.5, 0.0, 0.5, 0.0, 0.625, 0.0, 0.625, 0.1875, 0.5, 0.125, 0.5, 0.125, 0.625, 0.1875, 0.625, 0.125, 0.5, 0.0625, 0.5, 0.0625, 0.625, 0.125, 0.625, 0.0625, 0.5, 0.0, 0.5, 0.0, 0.625, 0.0625, 0.625, 0.125, 0.5, 0.125, 0.5, 0.1875, 0.5, 0.1875, 0.5, 0.0625, 0.5, 0.0625, 0.5, 0.125, 0.5, 0.125, 0.5, 0.0, 0.5, 0.0, 0.5, 0.0625, 0.5, 0.0625, 0.5, 0.1875, 0.5, 0.1875, 0.5, 0.1875, 0.625, 0.1875, 0.625, 0.1875, 0.625, 0.1875, 0.625, 0.125, 0.625, 0.125, 0.625, 0.4375, 0.5, 0.375, 0.5, 0.375, 0.625, 0.4375, 0.625, 0.375, 0.5, 0.3125, 0.5, 0.3125, 0.625, 0.375, 0.625, 0.3125, 0.5, 0.25, 0.5, 0.25, 0.625, 0.3125, 0.625, 0.25, 0.5, 0.1875, 0.5, 0.1875, 0.625, 0.25, 0.625, 0.1875, 0.5, 0.1875, 0.5, 0.25, 0.5, 0.25, 0.5, 0.375, 0.625, 0.375, 0.625, 0.3125, 0.625, 0.3125, 0.625, 0.375, 0.5, 0.375, 0.5, 0.4375, 0.5, 0.4375, 0.5, 0.25, 0.625, 0.25, 0.625, 0.1875, 0.625, 0.1875, 0.625, 0.1875, 0.625, 0.1875, 0.625, 0.1875, 0.5, 0.1875, 0.5, 0.4375, 0.625, 0.4375, 0.625, 0.375, 0.625, 0.375, 0.625])
me_sphere_002.use_remesh_fix_poles = True
me_sphere_002.use_remesh_preserve_attributes = False
me_sphere_002.update()

# ---- objects
ob_cube = bpy.data.objects.new('Cube', me_cube_001)
ob_sphere = bpy.data.objects.new('Sphere', me_sphere_001)
ob_sphere_001 = bpy.data.objects.new('Sphere.001', me_sphere_002)

# ---- transforms, parenting, visibility, modifiers, constraints
ob_cube.location = (0.0, 0.0, 1.034)
ob_cube.scale = (0.4991, 0.4991, 0.4991)
ob_cube.lineart.crease_threshold = 0.0
ob_sphere.location = (0.0, 0.0, 1.0)
ob_sphere.rotation_euler = (1.571, -0.0, 0.0)
_m = ob_sphere.modifiers.new('Auto Smooth', 'NODES')
_m.node_group = ng_auto_smooth
_gi = [s.identifier for s in ng_auto_smooth.interface.items_tree if s.item_type == 'SOCKET' and s.in_out == 'INPUT']
_m[_gi[1]] = 0.5236  # Angle
ob_sphere_001.location = (0.0, 0.0, 1.0)
ob_sphere_001.rotation_euler = (1.571, -0.0, 0.0)
_m = ob_sphere_001.modifiers.new('Auto Smooth', 'NODES')
_m.node_group = ng_auto_smooth
_gi = [s.identifier for s in ng_auto_smooth.interface.items_tree if s.item_type == 'SOCKET' and s.in_out == 'INPUT']
_m[_gi[1]] = 0.5236  # Angle

# ---- collection membership
col_collection.objects.link(ob_cube)
col_collection.objects.link(ob_sphere)
col_collection.objects.link(ob_sphere_001)

# ---- scene / render settings (as saved in the file)
scene.frame_start = 1; scene.frame_end = 250; scene.frame_set(1)
scene.render.engine = 'BLENDER_EEVEE_NEXT'
scene.cycles.use_denoising = False
scene.cycles.samples = 128
scene.cycles.sampling_pattern = 'TABULATED_SOBOL'
scene.cycles.use_adaptive_sampling = False
scene.cycles.use_light_tree = False
scene.view_settings.view_transform = 'Filmic'
bpy.context.view_layer.update()

# ---- added for rendering (the .blend has no active camera and no usable light): camera, sun
cam_auto = bpy.data.cameras.new('AutoCamera')
cam_auto.lens = 50.0
cam_auto.sensor_width = 36.0
cam_auto.clip_end = 1000.0
ob_auto_camera = bpy.data.objects.new('AutoCamera', cam_auto)
scene.collection.objects.link(ob_auto_camera)
ob_auto_camera.location = (4.27029, -5.11225, 4.40874)
ob_auto_camera.rotation_euler = (1.09748, -7.21219e-08, 0.694738)
scene.camera = ob_auto_camera
light_auto_sun = bpy.data.lights.new('AutoSun', 'SUN')
light_auto_sun.energy = 3.0
light_auto_sun.angle = 0.0523599
ob_auto_sun = bpy.data.objects.new('AutoSun', light_auto_sun)
scene.collection.objects.link(ob_auto_sun)
ob_auto_sun.rotation_euler = (0.872665, 0.174533, 0.523599)
bpy.context.view_layer.update()
